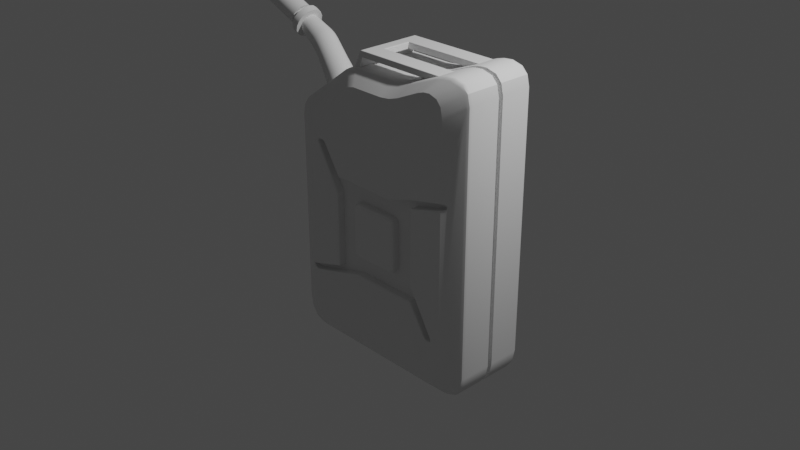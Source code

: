 # Source: jerrycan.blend  (saved by Blender 2.83.19; exported with 4.5.12 LTS)
import bpy
from mathutils import Matrix  # noqa: F401  (used for matrix-valued properties, if any)

bpy.ops.wm.read_factory_settings(use_empty=True)
scene = bpy.context.scene
scene.name = 'Scene'

# ---- collections
col_collection = bpy.data.collections.new('Collection'); scene.collection.children.link(col_collection)

# ---- node groups
ng_auto_smooth = bpy.data.node_groups.new('Auto Smooth', 'GeometryNodeTree')
_s = ng_auto_smooth.interface.new_socket(name='Geometry', in_out='OUTPUT', socket_type='NodeSocketGeometry')
_s = ng_auto_smooth.interface.new_socket(name='Geometry', in_out='INPUT', socket_type='NodeSocketGeometry')
_s = ng_auto_smooth.interface.new_socket(name='Angle', in_out='INPUT', socket_type='NodeSocketFloat')
_s.subtype = 'ANGLE'
_s.min_value = 0.0
_s.max_value = 3.142
ng_auto_smooth.is_modifier = True
_N = ng_auto_smooth.nodes; _L = ng_auto_smooth.links
n0 = _N.new('NodeGroupOutput'); n0.name = 'Group Output'; n0.location = (480, -100)
n1 = _N.new('NodeGroupInput'); n1.name = 'Group Input'; n1.location = (-420, -300)
n2 = _N.new('NodeGroupInput'); n2.name = 'Group Input.001'; n2.location = (-60, -100)
n3 = _N.new('GeometryNodeSetShadeSmooth'); n3.name = 'Set Shade Smooth'; n3.location = (120, -100)
n3.domain = 'EDGE'
n4 = _N.new('GeometryNodeSetShadeSmooth'); n4.name = 'Set Shade Smooth.001'; n4.location = (300, -100)
n5 = _N.new('GeometryNodeInputMeshEdgeAngle'); n5.name = 'Edge Angle'; n5.location = (-420, -220)
n6 = _N.new('GeometryNodeInputEdgeSmooth'); n6.name = 'Is Edge Smooth'; n6.location = (-60, -160)
n7 = _N.new('GeometryNodeInputShadeSmooth'); n7.name = 'Is Face Smooth'; n7.location = (-240, -340)
n8 = _N.new('FunctionNodeBooleanMath'); n8.name = 'Boolean Math'; n8.location = (-60, -220)
n9 = _N.new('FunctionNodeCompare'); n9.name = 'Compare'; n9.location = (-240, -180)
n9.operation = 'LESS_EQUAL'
_L.new(n5.outputs[0], n9.inputs[0])
_L.new(n4.outputs[0], n0.inputs[0])
_L.new(n1.outputs[1], n9.inputs[1])
_L.new(n9.outputs[0], n8.inputs[0])
_L.new(n7.outputs[0], n8.inputs[1])
_L.new(n2.outputs[0], n3.inputs[0])
_L.new(n6.outputs[0], n3.inputs[1])
_L.new(n3.outputs[0], n4.inputs[0])
_L.new(n8.outputs[0], n3.inputs[2])
n0.is_active_output = True

# ---- world
world_world = bpy.data.worlds.new('World'); scene.world = world_world
world_world.use_nodes = True; world_world.node_tree.nodes.clear()
_N = world_world.node_tree.nodes; _L = world_world.node_tree.links
n0 = _N.new('ShaderNodeOutputWorld'); n0.name = 'World Output'; n0.location = (300, 300)
n1 = _N.new('ShaderNodeBackground'); n1.name = 'Background'; n1.location = (10, 300)
n1.inputs[0].default_value = (0.05088, 0.05088, 0.05088, 1.0)
_L.new(n1.outputs[0], n0.inputs[0])
n0.is_active_output = True
world_world.color = (0.05088, 0.05088, 0.05088)
world_world.use_sun_shadow = False
world_world.sun_shadow_jitter_overblur = 0.0

# ---- cameras
cam_camera = bpy.data.cameras.new('Camera')
cam_camera.clip_end = 100.0
cam_camera.ortho_scale = 7.314

# ---- lights
light_light = bpy.data.lights.new('Light', 'POINT')
light_light.transmission_factor = 0.0
light_light.energy = 1000.0
light_light.shadow_soft_size = 0.1
light_light.shadow_maximum_resolution = 0.006
light_light.use_absolute_resolution = True

# ---- meshes
me_plane = bpy.data.meshes.new('Plane')
me_plane.from_pydata([(-0.3481, 0.352, 0.4096), (0.3802, 0.352, 0.4096), (0.6716, -0.352, 0.4096), (-0.07428, -0.352, 0.4096), (-0.3679, -0.3613, 0.4096), (-0.3679, 0.2276, 0.4096), (0.6738, 0.3626, 0.4096), (0.6738, -0.2276, 0.4096), (0.7453, -0.313, 0.4096), (0.6738, 0.4224, 0.4096), (-0.6386, 0.5569, 0.4096), (1.067, 0.4442, 0.4096), (1.044, 0.4858, 0.4096), (1.09, 0.4896, 0.4096), (1.114, 0.4821, 0.4096), (1.12, 0.4722, 0.4096), (1.108, 0.4576, 0.4096), (-0.7333, -0.4869, 0.4096), (-0.787, -0.4896, 0.4096), (-0.8127, -0.4816, 0.4096), (-0.8168, -0.4706, 0.4096), (-0.8, -0.4562, 0.4096), (-0.5414, 0.5658, 0.4096), (-0.6465, 0.5766, 0.4096), (-0.6361, 0.5859, 0.4096), (-0.5864, 0.5899, 0.4096), (-0.5635, 0.5836, 0.4096), (0.8625, -0.5657, 0.4096), (0.9456, -0.5574, 0.4096), (0.9542, -0.5769, 0.4096), (0.9442, -0.5861, 0.4096), (0.9084, -0.5894, 0.4096), (0.8853, -0.5833, 0.4096), (-0.1101, 0.2014, 0.4096), (-0.1278, 0.1726, 0.4096), (-0.06759, 0.2133, 0.4096), (-0.1101, -0.199, 0.4096), (-0.06759, -0.2109, 0.4096), (-0.1278, -0.1702, 0.4096), (0.416, 0.2014, 0.4096), (0.3735, 0.2133, 0.4096), (0.4337, 0.1726, 0.4096), (0.416, -0.199, 0.4096), (0.4337, -0.1702, 0.4096), (0.3735, -0.2109, 0.4096), (0.9086, 1.212, 0.4994), (0.7703, 1.191, 0.4994), (0.839, 1.207, 0.4994), (0.9997, 1.192, 0.4994), (1.05, 1.148, 0.4994), (0.5037, 1.105, 0.4994), (0.2821, 1.07, 0.4994), (0.3938, 1.08, 0.4994), (-0.09175, 1.07, 0.4994), (-0.2206, 1.033, 0.4994), (-0.1578, 1.059, 0.4994), (-0.6746, 0.7521, 0.4994), (-0.735, 0.6348, 0.4994), (-0.7173, 0.7023, 0.4994), (-0.735, -0.7574, 0.4994), (-0.5899, -0.9271, 0.4994), (-0.7156, -0.8423, 0.4994), (-0.6625, -0.9044, 0.4994), (1.07, -0.7574, 0.4994), (0.9251, -0.9271, 0.4994), (1.051, -0.8423, 0.4994), (0.9976, -0.9044, 0.4994), (1.09, 1.325, 0.02618), (0.9137, 1.303, 0.02618), (1.001, 1.32, 0.02618), (1.205, 1.304, 0.02618), (1.295, 1.175, 0.02618), (1.269, 1.256, 0.02618), (0.5748, 1.209, 0.02618), (0.2931, 1.171, 0.02618), (0.435, 1.182, 0.02618), (-0.1822, 1.171, 0.02618), (-0.346, 1.13, 0.02618), (-0.2662, 1.159, 0.02618), (-0.9232, 0.8252, 0.02618), (-1.0, 0.6977, 0.02618), (-0.9775, 0.7711, 0.02618), (-1.0, -0.8155, 0.02618), (-0.8155, -1.0, 0.02618), (-0.9753, -0.9078, 0.02618), (-0.9078, -0.9753, 0.02618), (1.295, -0.8155, 0.02618), (1.11, -1.0, 0.02618), (1.27, -0.9078, 0.02618), (1.203, -0.9753, 0.02618), (1.054, 1.287, 0.02618), (0.8855, 1.266, 0.02618), (0.9691, 1.282, 0.02618), (1.165, 1.266, 0.02618), (1.251, 1.143, 0.02618), (1.226, 1.221, 0.02618), (0.5608, 1.176, 0.02618), (0.2909, 1.139, 0.02618), (0.4269, 1.15, 0.02618), (-0.1645, 1.139, 0.02618), (-0.3213, 1.1, 0.02618), (-0.2449, 1.128, 0.02618), (-0.8744, 0.8081, 0.02618), (-0.948, 0.686, 0.02618), (-0.9264, 0.7562, 0.02618), (-0.948, -0.7639, 0.02618), (-0.7713, -0.9406, 0.02618), (-0.9243, -0.8523, 0.02618), (-0.8596, -0.9169, 0.02618), (1.251, -0.7639, 0.02618), (1.074, -0.9406, 0.02618), (1.227, -0.8523, 0.02618), (1.162, -0.9169, 0.02618), (-0.7713, -0.9406, 0.0), (1.074, -0.9406, 0.0), (-0.3213, 1.1, 0.0), (-0.8744, 0.8081, 0.0), (0.9691, 1.282, 0.0), (0.8855, 1.266, 0.0), (1.162, -0.9169, 0.0), (-0.9264, 0.7562, 0.0), (0.5608, 1.176, 0.0), (1.227, -0.8523, 0.0), (-0.948, 0.686, 0.0), (0.4269, 1.15, 0.0), (1.251, -0.7639, 0.0), (-0.948, -0.7639, 0.0), (0.2909, 1.139, 0.0), (1.251, 1.143, 0.0), (1.226, 1.221, 0.0), (-0.9243, -0.8523, 0.0), (-0.1645, 1.139, 0.0), (1.165, 1.266, 0.0), (-0.8596, -0.9169, 0.0), (-0.2449, 1.128, 0.0), (1.054, 1.287, 0.0), (1.09, 1.325, 0.3596), (1.057, 1.305, 0.4044), (1.08, 1.319, 0.3856), (0.9137, 1.303, 0.3596), (0.884, 1.28, 0.4066), (0.905, 1.296, 0.3863), (1.001, 1.32, 0.3596), (0.9695, 1.298, 0.4056), (0.9917, 1.313, 0.386), (1.205, 1.304, 0.3596), (1.172, 1.285, 0.4033), (1.195, 1.298, 0.3853), (1.295, 1.175, 0.3596), (1.285, 1.171, 0.385), (1.269, 1.256, 0.3596), (1.235, 1.239, 0.4026), (1.259, 1.251, 0.3851), (0.5748, 1.209, 0.3596), (0.5604, 1.188, 0.4063), (0.5706, 1.203, 0.3862), (0.2931, 1.171, 0.3596), (0.2909, 1.151, 0.4061), (0.2924, 1.165, 0.3861), (0.435, 1.182, 0.3596), (0.4267, 1.161, 0.4062), (0.4325, 1.176, 0.3862), (-0.1822, 1.171, 0.3596), (-0.1644, 1.151, 0.4058), (-0.177, 1.165, 0.386), (-0.346, 1.13, 0.3596), (-0.3236, 1.113, 0.4044), (-0.3394, 1.125, 0.3856), (-0.2662, 1.159, 0.3596), (-0.2457, 1.14, 0.4052), (-0.2602, 1.153, 0.3859), (-0.9232, 0.8252, 0.3596), (-0.8877, 0.8148, 0.4017), (-0.9128, 0.8222, 0.3848), (-1.0, 0.6977, 0.3596), (-0.9648, 0.6893, 0.4009), (-0.9897, 0.6953, 0.3846), (-0.9775, 0.7711, 0.3596), (-0.9421, 0.7617, 0.4012), (-0.9671, 0.7683, 0.3847), (-1.0, -0.8155, 0.3596), (-0.9648, -0.8078, 0.4009), (-0.9897, -0.8133, 0.3846), (-0.8155, -1.0, 0.3596), (-0.7808, -0.9888, 0.4026), (-0.8054, -0.9967, 0.3851), (-0.9753, -0.9078, 0.3596), (-0.94, -0.8989, 0.4012), (-0.9649, -0.9052, 0.3847), (-0.9078, -0.9753, 0.3596), (-0.8726, -0.9651, 0.4017), (-0.8975, -0.9723, 0.3848), (1.295, -0.8155, 0.3596), (1.262, -0.8069, 0.4021), (1.285, -0.813, 0.3849), (1.11, -1.0, 0.3596), (1.081, -0.9883, 0.4031), (1.102, -0.9966, 0.3852), (1.27, -0.9078, 0.3596), (1.237, -0.8979, 0.4023), (1.26, -0.9049, 0.385), (1.203, -0.9753, 0.3596), (1.171, -0.9642, 0.4027), (1.193, -0.972, 0.3851), (1.07, 1.054, 0.4994), (1.065, 1.092, 0.4994), (1.069, 1.067, 0.4994), (1.068, 1.08, 0.4994), (1.255, 1.178, 0.4023), (1.261, 1.14, 0.4022), (1.275, 1.166, 0.3921), (1.258, 1.166, 0.4022), (1.26, 1.153, 0.4022), (1.14, 0.4699, 0.4639), (1.12, 0.4722, 0.4544), (1.13, 0.4711, 0.4664), (1.122, 0.4719, 0.4629), (1.125, 0.4978, 0.4715), (1.114, 0.4821, 0.457), (1.12, 0.49, 0.4715), (1.116, 0.4842, 0.4662), (1.117, 0.4413, 0.4757), (1.108, 0.4576, 0.4604), (1.112, 0.4494, 0.4753), (1.109, 0.4554, 0.4697), (1.092, 0.5082, 0.4883), (1.09, 0.4896, 0.4692), (1.091, 0.4989, 0.486), (1.091, 0.4921, 0.479), (1.067, 0.4877, 0.481), (1.07, 0.5064, 0.4994), (1.069, 0.4903, 0.4902), (1.07, 0.4971, 0.4969), (1.067, 0.4442, 0.481), (1.07, 0.4259, 0.4994), (1.069, 0.4421, 0.4902), (1.07, 0.4354, 0.4969), (1.067, 0.4442, 0.481), (1.071, 0.4263, 0.4994), (1.068, 0.4418, 0.4902), (1.069, 0.4352, 0.4969), (1.042, 0.504, 0.4994), (1.044, 0.4858, 0.481), (1.043, 0.4949, 0.4969), (1.044, 0.4882, 0.4902), (0.6921, 0.3476, 0.4994), (0.6738, 0.3626, 0.481), (0.683, 0.3551, 0.4969), (0.6762, 0.3606, 0.4902), (0.6701, 0.4404, 0.4994), (0.6738, 0.4224, 0.481), (0.6719, 0.4314, 0.4969), (0.6733, 0.4248, 0.4902), (0.9764, -0.5815, 0.4994), (0.9542, -0.5769, 0.481), (0.9653, -0.5792, 0.4969), (0.9572, -0.5775, 0.4902), (0.9614, -0.5477, 0.4994), (0.9456, -0.5574, 0.481), (0.9535, -0.5526, 0.4969), (0.9478, -0.5561, 0.4902), (0.952, -0.6039, 0.4994), (0.9442, -0.5861, 0.481), (0.9481, -0.595, 0.4969), (0.9452, -0.5885, 0.4902), (0.7595, -0.3013, 0.4994), (0.7453, -0.313, 0.481), (0.7524, -0.3071, 0.4969), (0.7472, -0.3114, 0.4902), (0.6634, -0.3703, 0.4994), (0.6716, -0.352, 0.481), (0.6675, -0.3612, 0.4969), (0.6705, -0.3544, 0.4902), (0.85, -0.5792, 0.4994), (0.8625, -0.5657, 0.481), (0.8562, -0.5725, 0.4969), (0.8608, -0.5675, 0.4902), (0.877, -0.6001, 0.4994), (0.8853, -0.5833, 0.481), (0.8811, -0.5917, 0.4969), (0.8842, -0.5856, 0.4902), (0.9068, -0.608, 0.4994), (0.9084, -0.5894, 0.481), (0.9076, -0.5987, 0.4969), (0.9081, -0.5919, 0.4902), (0.6921, -0.2209, 0.4994), (0.6738, -0.2276, 0.481), (0.683, -0.2243, 0.4969), (0.6762, -0.2267, 0.4902), (0.378, 0.3703, 0.4994), (0.3802, 0.352, 0.481), (0.3791, 0.3612, 0.4969), (0.3799, 0.3544, 0.4902), (0.6921, 0.06651, 0.4994), (0.6738, 0.06651, 0.481), (0.683, 0.06651, 0.4969), (0.6762, 0.06651, 0.4902), (-0.07428, -0.352, 0.481), (-0.07242, -0.3703, 0.4994), (-0.07403, -0.3544, 0.4902), (-0.07335, -0.3612, 0.4969), (-0.3399, 0.3703, 0.4994), (-0.3481, 0.352, 0.481), (-0.344, 0.3612, 0.4969), (-0.347, 0.3544, 0.4902), (-0.731, -0.5051, 0.4994), (-0.7333, -0.4869, 0.481), (-0.7322, -0.496, 0.4969), (-0.733, -0.4893, 0.4902), (-0.5847, 0.6085, 0.4994), (-0.5864, 0.5899, 0.481), (-0.5856, 0.5992, 0.4969), (-0.5862, 0.5924, 0.4902), (-0.6437, 0.6037, 0.4994), (-0.6361, 0.5859, 0.481), (-0.6399, 0.5948, 0.4969), (-0.6371, 0.5882, 0.4902), (-0.555, 0.6003, 0.4994), (-0.5635, 0.5836, 0.481), (-0.5593, 0.592, 0.4969), (-0.5624, 0.5858, 0.4902), (-0.5287, 0.5792, 0.4994), (-0.5414, 0.5658, 0.481), (-0.535, 0.5725, 0.4969), (-0.5397, 0.5675, 0.4902), (-0.6684, 0.5818, 0.4994), (-0.6465, 0.5766, 0.481), (-0.6574, 0.5792, 0.4969), (-0.6494, 0.5773, 0.4902), (-0.6546, 0.5475, 0.4994), (-0.6386, 0.5569, 0.481), (-0.6466, 0.5522, 0.4969), (-0.6408, 0.5557, 0.4902), (-0.3863, 0.221, 0.4994), (-0.3679, 0.2276, 0.481), (-0.3771, 0.2243, 0.4969), (-0.3704, 0.2267, 0.4902), (-0.3863, -0.3466, 0.4994), (-0.3679, -0.3613, 0.481), (-0.3771, -0.3539, 0.4969), (-0.3704, -0.3593, 0.4902), (-0.3863, -0.09779, 0.4994), (-0.3679, -0.09779, 0.481), (-0.3771, -0.09779, 0.4969), (-0.3704, -0.09779, 0.4902), (-0.735, -0.4232, 0.4994), (-0.7324, -0.4413, 0.481), (-0.7347, -0.4325, 0.4969), (-0.7337, -0.4391, 0.4902), (-0.8072, -0.439, 0.4684), (-0.8, -0.4562, 0.4521), (-0.8036, -0.4476, 0.4674), (-0.801, -0.4539, 0.4614), (-0.789, -0.5081, 0.4763), (-0.787, -0.4896, 0.4576), (-0.788, -0.4989, 0.4741), (-0.7872, -0.4921, 0.4673), (-0.8252, -0.4967, 0.4608), (-0.8127, -0.4816, 0.4466), (-0.8189, -0.4891, 0.4608), (-0.8143, -0.4836, 0.4557), (-0.8373, -0.4648, 0.4556), (-0.8168, -0.4706, 0.4449), (-0.8271, -0.4677, 0.4573), (-0.8196, -0.4698, 0.4534), (-0.7323, -0.4868, 0.481), (-0.735, -0.5053, 0.4994), (-0.7337, -0.4893, 0.4902), (-0.7347, -0.4961, 0.4969), (0.416, 0.2014, 0.467), (0.395, 0.1736, 0.4994), (0.4132, 0.1977, 0.4832), (0.4055, 0.1875, 0.4951), (0.4337, 0.1726, 0.467), (0.4013, 0.1635, 0.4994), (0.4293, 0.1714, 0.4832), (0.4175, 0.1681, 0.4951), (0.4337, 0.001765, 0.467), (0.4013, 0.001765, 0.4994), (0.4293, 0.001765, 0.4832), (0.4175, 0.001765, 0.4951), (0.4013, -0.1611, 0.4994), (0.4337, -0.1702, 0.467), (0.4175, -0.1657, 0.4951), (0.4293, -0.169, 0.4832), (0.369, 0.1809, 0.4994), (0.3735, 0.2133, 0.467), (0.3712, 0.1971, 0.4951), (0.3729, 0.209, 0.4832), (0.395, -0.1712, 0.4994), (0.416, -0.199, 0.467), (0.4055, -0.1851, 0.4951), (0.4132, -0.1953, 0.4832), (0.369, -0.1785, 0.4994), (0.3735, -0.2109, 0.467), (0.3712, -0.1947, 0.4951), (0.3729, -0.2066, 0.4832), (-0.06759, 0.2133, 0.467), (-0.06314, 0.1809, 0.4994), (-0.06699, 0.209, 0.4832), (-0.06536, 0.1971, 0.4951), (-0.06314, -0.1785, 0.4994), (-0.06759, -0.2109, 0.467), (-0.06536, -0.1947, 0.4951), (-0.06699, -0.2066, 0.4832), (-0.08917, 0.1736, 0.4994), (-0.1101, 0.2014, 0.467), (-0.09966, 0.1875, 0.4951), (-0.1073, 0.1977, 0.4832), (-0.08917, -0.1712, 0.4994), (-0.1101, -0.199, 0.467), (-0.09966, -0.1851, 0.4951), (-0.1073, -0.1953, 0.4832), (-0.1278, 0.1726, 0.467), (-0.09537, 0.1635, 0.4994), (-0.1234, 0.1714, 0.4832), (-0.1116, 0.1681, 0.4951), (-0.1278, -0.1702, 0.467), (-0.09537, -0.1611, 0.4994), (-0.1234, -0.169, 0.4832), (-0.1116, -0.1657, 0.4951)], [], [(40, 39, 41, 43, 42, 44, 37, 3, 2, 27, 32, 31, 30, 29, 28, 8, 7, 6, 11, 16, 15, 14, 13, 12, 9, 1), (37, 36, 38, 34, 33, 35, 40, 1, 0, 22, 26, 25, 24, 23, 10, 5, 4, 21, 20, 19, 18, 17, 3), (208, 151, 49, 205), (237, 11, 6, 246), (159, 153, 73, 75), (148, 192, 86, 71), (183, 189, 85, 83), (160, 157, 51, 52), (150, 148, 71, 72), (192, 198, 88, 86), (165, 168, 78, 77), (142, 136, 67, 69), (195, 183, 83, 87), (171, 165, 77, 79), (146, 137, 45, 48), (190, 184, 60, 62), (169, 166, 54, 55), (153, 139, 68, 73), (198, 201, 89, 88), (174, 177, 81, 80), (143, 140, 46, 47), (180, 174, 80, 82), (156, 159, 75, 74), (201, 195, 87, 89), (178, 175, 57, 58), (162, 156, 74, 76), (73, 68, 91, 96), (194, 149, 210, 209, 193), (181, 187, 61, 59), (168, 162, 76, 78), (151, 146, 48, 49), (187, 190, 62, 61), (163, 169, 55, 53), (137, 143, 47, 45), (184, 196, 64, 60), (166, 172, 56, 54), (139, 142, 69, 68), (189, 186, 84, 85), (177, 171, 79, 81), (140, 154, 50, 46), (196, 202, 66, 64), (172, 178, 58, 56), (145, 150, 72, 70), (202, 199, 65, 66), (362, 20, 21, 350), (154, 160, 52, 50), (199, 193, 63, 65), (186, 180, 82, 84), (157, 163, 53, 51), (88, 89, 112, 111), (80, 81, 104, 103), (75, 73, 96, 98), (86, 88, 111, 109), (82, 80, 103, 105), (74, 75, 98, 97), (71, 86, 109, 94), (72, 71, 94, 95), (84, 82, 105, 107), (76, 74, 97, 99), (70, 72, 95, 93), (85, 84, 107, 108), (78, 76, 99, 101), (67, 70, 93, 90), (83, 85, 108, 106), (77, 78, 101, 100), (69, 67, 90, 92), (87, 83, 106, 110), (79, 77, 100, 102), (68, 69, 92, 91), (89, 87, 110, 112), (81, 79, 102, 104), (92, 90, 135, 117), (100, 101, 134, 115), (106, 108, 133, 113), (90, 93, 132, 135), (101, 99, 131, 134), (108, 107, 130, 133), (93, 95, 129, 132), (99, 97, 127, 131), (107, 105, 126, 130), (95, 94, 128, 129), (94, 109, 125, 128), (97, 98, 124, 127), (105, 103, 123, 126), (109, 111, 122, 125), (98, 96, 121, 124), (103, 104, 120, 123), (111, 112, 119, 122), (96, 91, 118, 121), (104, 102, 116, 120), (112, 110, 114, 119), (91, 92, 117, 118), (102, 100, 115, 116), (110, 106, 113, 114), (148, 150, 152, 149), (214, 15, 16, 222), (150, 145, 147, 152), (152, 147, 146, 151), (145, 136, 138, 147), (147, 138, 137, 146), (136, 142, 144, 138), (138, 144, 143, 137), (142, 139, 141, 144), (144, 141, 140, 143), (139, 153, 155, 141), (141, 155, 154, 140), (153, 159, 161, 155), (155, 161, 160, 154), (159, 156, 158, 161), (161, 158, 157, 160), (156, 162, 164, 158), (158, 164, 163, 157), (162, 168, 170, 164), (164, 170, 169, 163), (168, 165, 167, 170), (170, 167, 166, 169), (165, 171, 173, 167), (167, 173, 172, 166), (171, 177, 179, 173), (173, 179, 178, 172), (177, 174, 176, 179), (179, 176, 175, 178), (174, 180, 182, 176), (176, 182, 181, 175), (180, 186, 188, 182), (182, 188, 187, 181), (186, 189, 191, 188), (188, 191, 190, 187), (189, 183, 185, 191), (191, 185, 184, 190), (183, 195, 197, 185), (185, 197, 196, 184), (195, 201, 203, 197), (197, 203, 202, 196), (201, 198, 200, 203), (203, 200, 199, 202), (198, 192, 194, 200), (200, 194, 193, 199), (192, 148, 149, 194), (149, 152, 151, 208, 210), (136, 145, 70, 67), (406, 33, 34, 413), (358, 19, 20, 362), (417, 38, 36, 410), (413, 34, 38, 417), (266, 8, 28, 258), (59, 61, 62, 60, 64, 66, 65, 63, 234, 238, 245, 293, 285, 265, 257, 253, 261, 281, 277, 273, 269, 298, 305, 366), (297, 3, 17, 306), (334, 5, 10, 330), (246, 6, 7, 286, 294), (250, 9, 12, 242), (350, 21, 4, 338, 346), (226, 13, 14, 218), (322, 22, 0, 302), (326, 23, 24, 314), (330, 10, 23, 326), (175, 181, 59, 366, 353, 357, 361, 349, 345, 57), (310, 25, 26, 318), (278, 32, 27, 274), (314, 24, 25, 310), (262, 30, 31, 282), (397, 35, 33, 406), (222, 16, 11, 237, 233), (218, 14, 15, 214), (270, 2, 3, 297), (410, 36, 37, 402), (306, 17, 18, 354, 365), (402, 37, 44, 394), (318, 26, 22, 322), (302, 0, 1, 290), (382, 43, 41, 373, 377), (282, 31, 32, 278), (286, 7, 8, 266), (254, 29, 30, 262), (242, 12, 13, 226, 229), (373, 41, 39, 369), (338, 4, 5, 334, 342), (394, 44, 42, 390), (274, 27, 2, 270), (390, 42, 43, 382), (258, 28, 29, 254), (193, 209, 204, 230, 225, 217, 213, 221, 234, 63), (369, 39, 40, 386), (354, 18, 19, 358), (386, 40, 35, 397), (290, 1, 9, 250), (208, 211, 210), (211, 212, 210), (212, 209, 210), (204, 209, 212, 206), (206, 212, 211, 207), (207, 211, 208, 205), (217, 225, 227, 219), (219, 227, 228, 220), (220, 228, 226, 218), (213, 217, 219, 215), (215, 219, 220, 216), (216, 220, 218, 214), (221, 213, 215, 223), (223, 215, 216, 224), (224, 216, 214, 222), (225, 230, 232, 227), (227, 232, 231, 228), (228, 231, 229, 226), (242, 229, 231, 244), (244, 231, 232, 243), (243, 232, 230, 241), (234, 221, 223, 236), (236, 223, 224, 235), (235, 224, 222, 233), (238, 234, 236, 240), (240, 236, 235, 239), (239, 235, 233, 237), (245, 238, 240, 247), (247, 240, 239, 248), (248, 239, 237, 246), (241, 249, 251, 243), (243, 251, 252, 244), (244, 252, 250, 242), (253, 257, 259, 255), (255, 259, 260, 256), (256, 260, 258, 254), (261, 253, 255, 263), (263, 255, 256, 264), (264, 256, 254, 262), (257, 265, 267, 259), (259, 267, 268, 260), (260, 268, 266, 258), (269, 273, 275, 271), (271, 275, 276, 272), (272, 276, 274, 270), (273, 277, 279, 275), (275, 279, 280, 276), (276, 280, 278, 274), (277, 281, 283, 279), (279, 283, 284, 280), (280, 284, 282, 278), (281, 261, 263, 283), (283, 263, 264, 284), (284, 264, 262, 282), (265, 285, 287, 267), (267, 287, 288, 268), (268, 288, 286, 266), (249, 289, 291, 251), (251, 291, 292, 252), (252, 292, 290, 250), (246, 294, 296, 248), (248, 296, 295, 247), (247, 295, 293, 245), (285, 293, 295, 287), (287, 295, 296, 288), (288, 296, 294, 286), (298, 269, 271, 300), (300, 271, 272, 299), (299, 272, 270, 297), (289, 301, 303, 291), (291, 303, 304, 292), (292, 304, 302, 290), (305, 298, 300, 307), (307, 300, 299, 308), (308, 299, 297, 306), (309, 313, 315, 311), (311, 315, 316, 312), (312, 316, 314, 310), (317, 309, 311, 319), (319, 311, 312, 320), (320, 312, 310, 318), (313, 325, 327, 315), (315, 327, 328, 316), (316, 328, 326, 314), (321, 317, 319, 323), (323, 319, 320, 324), (324, 320, 318, 322), (325, 329, 331, 327), (327, 331, 332, 328), (328, 332, 330, 326), (301, 321, 323, 303), (303, 323, 324, 304), (304, 324, 322, 302), (329, 333, 335, 331), (331, 335, 336, 332), (332, 336, 334, 330), (338, 342, 344, 340), (340, 344, 343, 339), (339, 343, 341, 337), (333, 341, 343, 335), (335, 343, 344, 336), (336, 344, 342, 334), (337, 345, 347, 339), (339, 347, 348, 340), (340, 348, 346, 338), (350, 346, 348, 352), (352, 348, 347, 351), (351, 347, 345, 349), (357, 353, 355, 359), (359, 355, 356, 360), (360, 356, 354, 358), (349, 361, 363, 351), (351, 363, 364, 352), (352, 364, 362, 350), (306, 365, 367, 308), (308, 367, 368, 307), (307, 368, 366, 305), (353, 366, 368, 355), (355, 368, 367, 356), (356, 367, 365, 354), (361, 357, 359, 363), (363, 359, 360, 364), (364, 360, 358, 362), (345, 337, 341, 333, 329, 325, 313, 309, 317, 321, 301, 289, 249, 241, 230, 204, 206, 207, 205, 49, 48, 45, 47, 46, 50, 52, 51, 53, 55, 54, 56, 58, 57), (374, 378, 380, 376), (376, 380, 379, 375), (375, 379, 377, 373), (370, 374, 376, 372), (372, 376, 375, 371), (371, 375, 373, 369), (385, 370, 372, 387), (387, 372, 371, 388), (388, 371, 369, 386), (378, 381, 383, 380), (380, 383, 384, 379), (379, 384, 382, 377), (381, 389, 391, 383), (383, 391, 392, 384), (384, 392, 390, 382), (389, 393, 395, 391), (391, 395, 396, 392), (392, 396, 394, 390), (398, 385, 387, 400), (400, 387, 388, 399), (399, 388, 386, 397), (393, 401, 403, 395), (395, 403, 404, 396), (396, 404, 402, 394), (405, 398, 400, 407), (407, 400, 399, 408), (408, 399, 397, 406), (401, 409, 411, 403), (403, 411, 412, 404), (404, 412, 410, 402), (414, 405, 407, 416), (416, 407, 408, 415), (415, 408, 406, 413), (418, 414, 416, 420), (420, 416, 415, 419), (419, 415, 413, 417), (409, 418, 420, 411), (411, 420, 419, 412), (412, 419, 417, 410), (374, 370, 385, 398, 405, 414, 418, 409, 401, 393, 389, 381, 378)])
me_plane.polygons.foreach_set('use_smooth', [0, 0, 1, 0, 1, 1, 1, 1, 1, 1, 1, 1, 1, 1, 1, 1, 1, 1, 1, 1, 1, 1, 1, 1, 1, 1, 1, 1, 1, 1, 1, 1, 1, 1, 1, 1, 1, 1, 1, 1, 1, 1, 1, 1, 0, 1, 1, 1, 1, 1, 1, 1, 1, 1, 1, 1, 1, 1, 1, 1, 1, 1, 1, 1, 1, 1, 1, 1, 1, 1, 1, 1, 1, 1, 1, 1, 1, 1, 1, 1, 1, 1, 1, 1, 1, 1, 1, 1, 1, 1, 1, 1, 1, 1, 1, 0, 1, 1, 1, 1, 1, 1, 1, 1, 1, 1, 1, 1, 1, 1, 1, 1, 1, 1, 1, 1, 1, 1, 1, 1, 1, 1, 1, 1, 1, 1, 1, 1, 1, 1, 1, 1, 1, 1, 1, 1, 1, 1, 1, 1, 1, 0, 0, 0, 0, 0, 1, 0, 0, 0, 0, 0, 0, 0, 0, 0, 1, 0, 0, 0, 0, 0, 0, 0, 0, 0, 0, 0, 0, 0, 0, 0, 0, 0, 0, 0, 0, 0, 0, 0, 0, 1, 0, 0, 0, 0, 1, 1, 1, 1, 1, 1, 1, 1, 0, 1, 1, 0, 1, 1, 0, 1, 1, 0, 0, 0, 1, 1, 1, 0, 1, 1, 0, 1, 1, 0, 1, 1, 0, 1, 1, 0, 1, 1, 0, 1, 1, 0, 1, 1, 0, 1, 1, 0, 1, 1, 0, 1, 1, 0, 1, 1, 0, 1, 1, 0, 0, 0, 1, 1, 1, 0, 1, 1, 0, 1, 1, 0, 1, 1, 0, 1, 1, 0, 1, 1, 0, 1, 1, 0, 1, 1, 0, 1, 1, 0, 1, 1, 0, 1, 1, 0, 0, 0, 1, 1, 1, 0, 1, 1, 0, 0, 0, 1, 1, 1, 0, 1, 1, 0, 0, 0, 1, 1, 1, 0, 1, 1, 0, 1, 1, 1, 0, 1, 1, 0, 1, 1, 0, 1, 1, 0, 1, 1, 0, 1, 1, 0, 1, 1, 0, 1, 1, 0, 1, 1, 0, 1, 1, 0, 1, 1, 0, 1, 1, 0, 1, 1, 0, 1])
_k = set([(45, 47), (45, 48), (46, 47), (46, 50), (48, 49), (49, 205), (50, 52), (51, 52), (51, 53), (53, 55), (54, 55), (54, 56), (56, 58), (57, 58), (57, 345), (59, 61), (59, 366), (60, 62), (60, 64), (61, 62), (63, 65), (63, 234), (64, 66), (65, 66), (204, 206), (204, 230), (205, 207), (206, 207)])
me_plane.attributes.new('sharp_edge', 'BOOLEAN', 'EDGE').data.foreach_set('value', [ (min(e.vertices), max(e.vertices)) in _k for e in me_plane.edges])
_uv = me_plane.uv_layers.new(name='UVMap')
_uv.uv.foreach_set('vector', [0.0, 0.0, 0.0, 0.0, 0.0, 0.0, 0.0, 0.0, 0.0, 0.0, 0.0, 0.0, 0.0, 0.0, 0.0, 0.0, 0.0, 0.0, 0.0, 0.0, 0.0, 0.0, 0.0, 0.0, 0.0, 0.0, 0.0, 0.0, 0.0, 0.0, 0.0, 0.0, 0.0, 0.0, 0.0, 0.0, 0.0, 0.0, 0.0, 0.0, 0.0, 0.0, 0.0, 0.0, 0.0, 0.0, 0.0, 0.0, 0.0, 0.0, 0.0, 0.0, 0.0, 0.0, 0.0, 0.0, 0.0, 0.0, 0.0, 0.0, 0.0, 0.0, 0.0, 0.0, 0.0, 0.0, 0.0, 0.0, 0.0, 0.0, 0.0, 0.0, 0.0, 0.0, 0.0, 0.0, 0.0, 0.0, 0.0, 0.0, 0.0, 0.0, 0.0, 0.0, 0.0, 0.0, 0.0, 0.0, 0.0, 0.0, 0.0, 0.0, 0.0, 0.0, 0.0, 0.0, 0.0, 0.0, 0.9993, 0.7737, 0.9969, 0.7933, 0.9969, 0.7933, 0.9992, 0.7742, 0.0, 0.0, 0.0, 0.0, 0.0, 0.0, 0.0, 0.0, 0.8146, 1.005, 0.8601, 0.9517, 0.8601, 0.9517, 0.8146, 1.005, 1.0, 0.7681, 1.0, 0.0726, 1.0, 0.0726, 1.0, 0.7681, 0.08038, 0.0, 0.04052, 0.01092, 0.04052, 0.01092, 0.08038, 0.0, 0.8146, 1.005, 0.7233, 1.0, 0.7233, 1.0, 0.8146, 1.005, 0.9969, 0.7933, 1.0, 0.7681, 1.0, 0.7681, 0.9969, 0.7933, 1.0, 0.0726, 0.9897, 0.03712, 0.9897, 0.03712, 1.0, 0.0726, 0.327, 0.9616, 0.3671, 0.9918, 0.3671, 0.9918, 0.327, 0.9616, 0.9976, 0.8021, 1.0, 0.8034, 1.0, 0.8034, 0.9976, 0.8021, 0.9196, 0.0, 0.08038, 0.0, 0.08038, 0.0, 0.9196, 0.0, 0.03842, 0.673, 0.327, 0.9616, 0.327, 0.9616, 0.03842, 0.673, 1.0, 0.8034, 1.0, 0.8034, 1.0, 0.8034, 1.0, 0.8034, 0.04052, 0.01092, 0.08038, 0.0, 0.08038, 0.0, 0.04052, 0.01092, 0.3671, 0.9918, 0.327, 0.9616, 0.327, 0.9616, 0.3671, 0.9918, 0.8601, 0.9517, 0.9716, 0.8335, 0.9716, 0.8335, 0.8601, 0.9517, 0.9897, 0.03712, 0.9603, 0.01055, 0.9603, 0.01055, 0.9897, 0.03712, 0.0, 0.5978, 0.01071, 0.6322, 0.01071, 0.6322, 0.0, 0.5978, 0.9976, 0.8021, 0.9716, 0.8335, 0.9716, 0.8335, 0.9976, 0.8021, 0.0, 0.07809, 0.0, 0.5978, 0.0, 0.5978, 0.0, 0.07809, 0.7233, 1.0, 0.8146, 1.005, 0.8146, 1.005, 0.7233, 1.0, 0.9603, 0.01055, 0.9196, 0.0, 0.9196, 0.0, 0.9603, 0.01055, 0.01071, 0.6322, 0.0, 0.5978, 0.0, 0.5978, 0.01071, 0.6322, 0.4208, 1.0, 0.7233, 1.0, 0.7233, 1.0, 0.4208, 1.0, 0.8601, 0.9517, 0.9716, 0.8335, 0.9716, 0.8335, 0.8601, 0.9517, 1.0, 0.07303, 1.0, 0.7673, 1.0, 0.7677, 1.0, 0.7611, 1.0, 0.0726, 0.0, 0.07809, 0.01109, 0.03951, 0.01109, 0.03951, 0.0, 0.07809, 0.3671, 0.9918, 0.4208, 1.0, 0.4208, 1.0, 0.3671, 0.9918, 0.9969, 0.7933, 1.0, 0.8034, 1.0, 0.8034, 0.9969, 0.7933, 0.01109, 0.03951, 0.04052, 0.01092, 0.04052, 0.01092, 0.01109, 0.03951, 0.4208, 1.0, 0.3671, 0.9918, 0.3671, 0.9918, 0.4208, 1.0, 1.0, 0.8034, 0.9976, 0.8021, 0.9976, 0.8021, 1.0, 0.8034, 0.08038, 0.0, 0.9196, 0.0, 0.9196, 0.0, 0.08038, 0.0, 0.327, 0.9616, 0.03842, 0.673, 0.03842, 0.673, 0.327, 0.9616, 0.9716, 0.8335, 0.9976, 0.8021, 0.9976, 0.8021, 0.9716, 0.8335, 0.04052, 0.01092, 0.01109, 0.03951, 0.01109, 0.03951, 0.04052, 0.01092, 0.01071, 0.6322, 0.03842, 0.673, 0.03842, 0.673, 0.01071, 0.6322, 0.9716, 0.8335, 0.8601, 0.9517, 0.8601, 0.9517, 0.9716, 0.8335, 0.9196, 0.0, 0.9603, 0.01055, 0.9603, 0.01055, 0.9196, 0.0, 0.03842, 0.673, 0.01071, 0.6322, 0.01071, 0.6322, 0.03842, 0.673, 1.0, 0.8034, 0.9969, 0.7933, 0.9969, 0.7933, 1.0, 0.8034, 0.9603, 0.01055, 0.9897, 0.03712, 0.9897, 0.03712, 0.9603, 0.01055, 0.0, 0.0, 0.0, 0.0, 0.0, 0.0, 0.0, 0.0, 0.8601, 0.9517, 0.8146, 1.005, 0.8146, 1.005, 0.8601, 0.9517, 0.9897, 0.03712, 1.0, 0.0726, 1.0, 0.0726, 0.9897, 0.03712, 0.01109, 0.03951, 0.0, 0.07809, 0.0, 0.07809, 0.01109, 0.03951, 0.7233, 1.0, 0.4208, 1.0, 0.4208, 1.0, 0.7233, 1.0, 0.9897, 0.03712, 0.9603, 0.01055, 0.9603, 0.01055, 0.9897, 0.03712, 0.0, 0.5978, 0.01071, 0.6322, 0.01071, 0.6322, 0.0, 0.5978, 0.8146, 1.005, 0.8601, 0.9517, 0.8601, 0.9517, 0.8146, 1.005, 1.0, 0.0726, 0.9897, 0.03712, 0.9897, 0.03712, 1.0, 0.0726, 0.0, 0.07809, 0.0, 0.5978, 0.0, 0.5978, 0.0, 0.07809, 0.7233, 1.0, 0.8146, 1.005, 0.8146, 1.005, 0.7233, 1.0, 1.0, 0.7681, 1.0, 0.0726, 1.0, 0.0726, 1.0, 0.7681, 0.9969, 0.7933, 1.0, 0.7681, 1.0, 0.7681, 0.9969, 0.7933, 0.01109, 0.03951, 0.0, 0.07809, 0.0, 0.07809, 0.01109, 0.03951, 0.4208, 1.0, 0.7233, 1.0, 0.7233, 1.0, 0.4208, 1.0, 1.0, 0.8034, 0.9969, 0.7933, 0.9969, 0.7933, 1.0, 0.8034, 0.04052, 0.01092, 0.01109, 0.03951, 0.01109, 0.03951, 0.04052, 0.01092, 0.3671, 0.9918, 0.4208, 1.0, 0.4208, 1.0, 0.3671, 0.9918, 1.0, 0.8034, 1.0, 0.8034, 1.0, 0.8034, 1.0, 0.8034, 0.08038, 0.0, 0.04052, 0.01092, 0.04052, 0.01092, 0.08038, 0.0, 0.327, 0.9616, 0.3671, 0.9918, 0.3671, 0.9918, 0.327, 0.9616, 0.9976, 0.8021, 1.0, 0.8034, 1.0, 0.8034, 0.9976, 0.8021, 0.9196, 0.0, 0.08038, 0.0, 0.08038, 0.0, 0.9196, 0.0, 0.03842, 0.673, 0.327, 0.9616, 0.327, 0.9616, 0.03842, 0.673, 0.9716, 0.8335, 0.9976, 0.8021, 0.9976, 0.8021, 0.9716, 0.8335, 0.9603, 0.01055, 0.9196, 0.0, 0.9196, 0.0, 0.9603, 0.01055, 0.01071, 0.6322, 0.03842, 0.673, 0.03842, 0.673, 0.01071, 0.6322, 0.9976, 0.8021, 1.0, 0.8034, 1.0, 0.8034, 0.9976, 0.8021, 0.327, 0.9616, 0.3671, 0.9918, 0.3671, 0.9918, 0.327, 0.9616, 0.08038, 0.0, 0.04052, 0.01092, 0.04052, 0.01092, 0.08038, 0.0, 1.0, 0.8034, 1.0, 0.8034, 1.0, 0.8034, 1.0, 0.8034, 0.3671, 0.9918, 0.4208, 1.0, 0.4208, 1.0, 0.3671, 0.9918, 0.04052, 0.01092, 0.01109, 0.03951, 0.01109, 0.03951, 0.04052, 0.01092, 1.0, 0.8034, 0.9969, 0.7933, 0.9969, 0.7933, 1.0, 0.8034, 0.4208, 1.0, 0.7233, 1.0, 0.7233, 1.0, 0.4208, 1.0, 0.01109, 0.03951, 0.0, 0.07809, 0.0, 0.07809, 0.01109, 0.03951, 0.9969, 0.7933, 1.0, 0.7681, 1.0, 0.7681, 0.9969, 0.7933, 1.0, 0.7681, 1.0, 0.0726, 1.0, 0.0726, 1.0, 0.7681, 0.7233, 1.0, 0.8146, 1.005, 0.8146, 1.005, 0.7233, 1.0, 0.0, 0.07809, 0.0, 0.5978, 0.0, 0.5978, 0.0, 0.07809, 1.0, 0.0726, 0.9897, 0.03712, 0.9897, 0.03712, 1.0, 0.0726, 0.8146, 1.005, 0.8601, 0.9517, 0.8601, 0.9517, 0.8146, 1.005, 0.0, 0.5978, 0.01071, 0.6322, 0.01071, 0.6322, 0.0, 0.5978, 0.9897, 0.03712, 0.9603, 0.01055, 0.9603, 0.01055, 0.9897, 0.03712, 0.8601, 0.9517, 0.9716, 0.8335, 0.9716, 0.8335, 0.8601, 0.9517, 0.01071, 0.6322, 0.03842, 0.673, 0.03842, 0.673, 0.01071, 0.6322, 0.9603, 0.01055, 0.9196, 0.0, 0.9196, 0.0, 0.9603, 0.01055, 0.9716, 0.8335, 0.9976, 0.8021, 0.9976, 0.8021, 0.9716, 0.8335, 0.03842, 0.673, 0.327, 0.9616, 0.327, 0.9616, 0.03842, 0.673, 0.9196, 0.0, 0.08038, 0.0, 0.08038, 0.0, 0.9196, 0.0, 1.0, 0.7681, 0.9969, 0.7933, 0.997, 0.7934, 1.0, 0.7673, 0.0, 0.0, 0.0, 0.0, 0.0, 0.0, 0.0, 0.0, 0.9969, 0.7933, 1.0, 0.8034, 1.0, 0.8034, 0.997, 0.7934, 0.997, 0.7934, 1.0, 0.8034, 1.0, 0.8034, 0.9969, 0.7933, 1.0, 0.8034, 1.0, 0.8034, 0.9999, 0.8033, 1.0, 0.8034, 1.0, 0.8034, 0.9999, 0.8033, 1.0, 0.8034, 1.0, 0.8034, 1.0, 0.8034, 0.9976, 0.8021, 0.9961, 0.8039, 0.9999, 0.8033, 0.9999, 0.8033, 0.9961, 0.8039, 0.9976, 0.8021, 1.0, 0.8034, 0.9976, 0.8021, 0.9716, 0.8335, 0.97, 0.8352, 0.9961, 0.8039, 0.9961, 0.8039, 0.97, 0.8352, 0.9716, 0.8335, 0.9976, 0.8021, 0.9716, 0.8335, 0.8601, 0.9517, 0.8593, 0.9527, 0.97, 0.8352, 0.97, 0.8352, 0.8593, 0.9527, 0.8601, 0.9517, 0.9716, 0.8335, 0.8601, 0.9517, 0.8146, 1.005, 0.8137, 1.005, 0.8593, 0.9527, 0.8593, 0.9527, 0.8137, 1.005, 0.8146, 1.005, 0.8601, 0.9517, 0.8146, 1.005, 0.7233, 1.0, 0.7231, 1.0, 0.8137, 1.005, 0.8137, 1.005, 0.7231, 1.0, 0.7233, 1.0, 0.8146, 1.005, 0.7233, 1.0, 0.4208, 1.0, 0.4224, 1.0, 0.7231, 1.0, 0.7231, 1.0, 0.4224, 1.0, 0.4208, 1.0, 0.7233, 1.0, 0.4208, 1.0, 0.3671, 0.9918, 0.3688, 0.992, 0.4224, 1.0, 0.4224, 1.0, 0.3688, 0.992, 0.3671, 0.9918, 0.4208, 1.0, 0.3671, 0.9918, 0.327, 0.9616, 0.3281, 0.9624, 0.3688, 0.992, 0.3688, 0.992, 0.3281, 0.9624, 0.327, 0.9616, 0.3671, 0.9918, 0.327, 0.9616, 0.03842, 0.673, 0.04013, 0.6747, 0.3281, 0.9624, 0.3281, 0.9624, 0.04013, 0.6747, 0.03842, 0.673, 0.327, 0.9616, 0.03842, 0.673, 0.01071, 0.6322, 0.01168, 0.6336, 0.04013, 0.6747, 0.04013, 0.6747, 0.01168, 0.6336, 0.01071, 0.6322, 0.03842, 0.673, 0.01071, 0.6322, 0.0, 0.5978, 4.775e-05, 0.5975, 0.01168, 0.6336, 0.01168, 0.6336, 4.775e-05, 0.5975, 0.0, 0.5978, 0.01071, 0.6322, 0.0, 0.5978, 0.0, 0.07809, 2.81e-05, 0.07838, 4.775e-05, 0.5975, 4.775e-05, 0.5975, 2.81e-05, 0.07838, 0.0, 0.07809, 0.0, 0.5978, 0.0, 0.07809, 0.01109, 0.03951, 0.01193, 0.03869, 2.81e-05, 0.07838, 2.81e-05, 0.07838, 0.01193, 0.03869, 0.01109, 0.03951, 0.0, 0.07809, 0.01109, 0.03951, 0.04052, 0.01092, 0.04243, 0.0104, 0.01193, 0.03869, 0.01193, 0.03869, 0.04243, 0.0104, 0.04052, 0.01092, 0.01109, 0.03951, 0.04052, 0.01092, 0.08038, 0.0, 0.0826, 0.0, 0.04243, 0.0104, 0.04243, 0.0104, 0.0826, 0.0, 0.08038, 0.0, 0.04052, 0.01092, 0.08038, 0.0, 0.9196, 0.0, 0.9177, 0.0, 0.0826, 0.0, 0.0826, 0.0, 0.9177, 0.0, 0.9196, 0.0, 0.08038, 0.0, 0.9196, 0.0, 0.9603, 0.01055, 0.9586, 0.01009, 0.9177, 0.0, 0.9177, 0.0, 0.9586, 0.01009, 0.9603, 0.01055, 0.9196, 0.0, 0.9603, 0.01055, 0.9897, 0.03712, 0.989, 0.03651, 0.9586, 0.01009, 0.9586, 0.01009, 0.989, 0.03651, 0.9897, 0.03712, 0.9603, 0.01055, 0.9897, 0.03712, 1.0, 0.0726, 1.0, 0.07303, 0.989, 0.03651, 0.989, 0.03651, 1.0, 0.07303, 1.0, 0.0726, 0.9897, 0.03712, 1.0, 0.0726, 1.0, 0.7681, 1.0, 0.7673, 1.0, 0.07303, 1.0, 0.7673, 0.997, 0.7934, 0.9969, 0.7933, 0.9993, 0.7737, 1.0, 0.7677, 1.0, 0.8034, 1.0, 0.8034, 1.0, 0.8034, 1.0, 0.8034, 0.0, 0.0, 0.0, 0.0, 0.0, 0.0, 0.0, 0.0, 0.0, 0.0, 0.0, 0.0, 0.0, 0.0, 0.0, 0.0, 0.0, 0.0, 0.0, 0.0, 0.0, 0.0, 0.0, 0.0, 0.0, 0.0, 0.0, 0.0, 0.0, 0.0, 0.0, 0.0, 0.0, 0.0, 0.0, 0.0, 0.0, 0.0, 0.0, 0.0, 0.0, 0.07809, 0.01109, 0.03951, 0.04052, 0.01092, 0.08038, 0.0, 0.9196, 0.0, 0.9603, 0.01055, 0.9897, 0.03712, 1.0, 0.0726, 1.0, 0.5219, 1.001, 0.522, 0.8159, 0.5218, 0.8062, 0.405, 0.8004, 0.2882, 0.8353, 0.2543, 0.9418, 0.1538, 0.9495, 0.1402, 0.9364, 0.1318, 0.912, 0.1307, 0.8959, 0.1339, 0.8815, 0.1425, 0.7825, 0.2284, 0.3756, 0.2326, 0.002252, 0.1722, 0.0, 0.1722, 0.0, 0.0, 0.0, 0.0, 0.0, 0.0, 0.0, 0.0, 0.0, 0.0, 0.0, 0.0, 0.0, 0.0, 0.0, 0.0, 0.0, 0.0, 0.0, 0.0, 0.0, 0.0, 0.0, 0.0, 0.0, 0.0, 0.0, 0.0, 0.0, 0.0, 0.0, 0.0, 0.0, 0.0, 0.0, 0.0, 0.0, 0.0, 0.0, 0.0, 0.0, 0.0, 0.0, 0.0, 0.0, 0.0, 0.0, 0.0, 0.0, 0.0, 0.0, 0.0, 0.0, 0.0, 0.0, 0.0, 0.0, 0.0, 0.0, 0.0, 0.0, 0.0, 0.0, 0.0, 0.0, 0.0, 0.0, 0.0, 0.0, 0.0, 0.0, 0.0, 0.0, 0.0, 0.0, 0.0, 0.0, 0.5978, 0.0, 0.07809, 0.0, 0.07809, 0.0, 0.1722, 0.0, 0.1736, 0.0, 0.1795, 0.0, 0.1917, 0.0, 0.1998, 0.0, 0.2029, 0.0, 0.5978, 0.0, 0.0, 0.0, 0.0, 0.0, 0.0, 0.0, 0.0, 0.0, 0.0, 0.0, 0.0, 0.0, 0.0, 0.0, 0.0, 0.0, 0.0, 0.0, 0.0, 0.0, 0.0, 0.0, 0.0, 0.0, 0.0, 0.0, 0.0, 0.0, 0.0, 0.0, 0.0, 0.0, 0.0, 0.0, 0.0, 0.0, 0.0, 0.0, 0.0, 0.0, 0.0, 0.0, 0.0, 0.0, 0.0, 0.0, 0.0, 0.0, 0.0, 0.0, 0.0, 0.0, 0.0, 0.0, 0.0, 0.0, 0.0, 0.0, 0.0, 0.0, 0.0, 0.0, 0.0, 0.0, 0.0, 0.0, 0.0, 0.0, 0.0, 0.0, 0.0, 0.0, 0.0, 0.0, 0.0, 0.0, 0.0, 0.0, 0.0, 0.0, 0.0, 0.0, 0.0, 0.0, 0.0, 0.0, 0.0, 0.0, 0.0, 0.0, 0.0, 0.0, 0.0, 0.0, 0.0, 0.0, 0.0, 0.0, 0.0, 0.0, 0.0, 0.0, 0.0, 0.0, 0.0, 0.0, 0.0, 0.0, 0.0, 0.0, 0.0, 0.0, 0.0, 0.0, 0.0, 0.0, 0.0, 0.0, 0.0, 0.0, 0.0, 0.0, 0.0, 0.0, 0.0, 0.0, 0.0, 0.0, 0.0, 0.0, 0.0, 0.0, 0.0, 0.0, 0.0, 0.0, 0.0, 0.0, 0.0, 0.0, 0.0, 0.0, 0.0, 0.0, 0.0, 0.0, 0.0, 0.0, 0.0, 0.0, 0.0, 0.0, 0.0, 0.0, 0.0, 0.0, 0.0, 0.0, 0.0, 0.0, 0.0, 0.0, 0.0, 0.0, 0.0, 0.0, 0.0, 0.0, 0.0, 0.0, 0.0, 0.0, 0.0, 0.0, 0.0, 0.0, 0.0, 0.0, 0.0, 0.0, 0.0, 0.0, 0.0, 0.0, 0.0, 0.0, 0.0, 0.0, 0.0, 0.0, 0.0, 0.0, 0.0, 0.0, 0.0, 0.0, 0.0, 0.0, 0.0, 0.0, 0.0, 1.0, 0.0726, 1.0, 0.7611, 1.0, 0.7606, 1.0, 0.5525, 1.0, 0.5514, 1.0, 0.5449, 1.0, 0.5334, 1.0, 0.5244, 1.0, 0.5219, 1.0, 0.0726, 0.0, 0.0, 0.0, 0.0, 0.0, 0.0, 0.0, 0.0, 0.0, 0.0, 0.0, 0.0, 0.0, 0.0, 0.0, 0.0, 0.0, 0.0, 0.0, 0.0, 0.0, 0.0, 0.0, 0.0, 0.0, 0.0, 0.0, 0.0, 0.0, 0.0, 0.0, 0.0, 0.9993, 0.7737, 0.9997, 0.7702, 1.0, 0.7677, 0.9997, 0.7702, 1.0, 0.766, 1.0, 0.7677, 1.0, 0.766, 1.001, 0.7624, 1.0, 0.7677, 1.0, 0.7606, 1.0, 0.7611, 1.0, 0.7655, 0.9999, 0.7653, 0.9999, 0.7653, 1.0, 0.7655, 0.9997, 0.7702, 0.9997, 0.7703, 0.9997, 0.7703, 0.9997, 0.7702, 0.9993, 0.7737, 0.9992, 0.7742, 1.0, 0.5449, 1.0, 0.5514, 1.0, 0.5479, 1.0, 0.5423, 1.0, 0.5423, 1.0, 0.5479, 1.0, 0.5439, 1.0, 0.5399, 0.0, 0.0, 0.0, 0.0, 0.0, 0.0, 0.0, 0.0, 1.0, 0.5334, 1.0, 0.5449, 1.0, 0.5423, 1.0, 0.5345, 1.0, 0.5345, 1.0, 0.5423, 1.0, 0.5394, 1.0, 0.5358, 0.0, 0.0, 0.0, 0.0, 0.0, 0.0, 0.0, 0.0, 1.0, 0.5244, 1.0, 0.5334, 1.0, 0.5345, 1.0, 0.5277, 1.0, 0.5277, 1.0, 0.5345, 1.0, 0.5358, 1.0, 0.5317, 0.0, 0.0, 0.0, 0.0, 0.0, 0.0, 0.0, 0.0, 1.0, 0.5514, 1.0, 0.5525, 1.0, 0.5489, 1.0, 0.5479, 1.0, 0.5479, 1.0, 0.5489, 1.0, 0.5454, 1.0, 0.5446, 0.0, 0.0, 0.0, 0.0, 0.0, 0.0, 0.0, 0.0, 0.0, 0.0, 0.0, 0.0, 0.0, 0.0, 0.0, 0.0, 0.0, 0.0, 0.0, 0.0, 0.0, 0.0, 0.0, 0.0, 0.9875, 0.5505, 0.9998, 0.549, 1.0, 0.5525, 0.9871, 0.5543, 1.0, 0.5219, 1.0, 0.5244, 1.0, 0.5277, 1.0, 0.5255, 1.0, 0.5255, 1.0, 0.5277, 1.0, 0.5312, 1.0, 0.5293, 0.0, 0.0, 0.0, 0.0, 0.0, 0.0, 0.0, 0.0, 1.001, 0.522, 1.0, 0.5219, 0.9998, 0.5256, 0.9996, 0.5255, 0.9996, 0.5255, 0.9998, 0.5256, 0.9989, 0.5291, 0.9987, 0.5291, 0.0, 0.0, 0.0, 0.0, 0.0, 0.0, 0.0, 0.0, 0.8159, 0.5218, 1.001, 0.522, 0.9996, 0.5255, 0.8116, 0.5256, 0.8116, 0.5256, 0.9996, 0.5255, 0.9987, 0.5291, 0.8083, 0.5294, 0.0, 0.0, 0.0, 0.0, 0.0, 0.0, 0.0, 0.0, 0.9871, 0.5543, 0.8092, 0.563, 0.8099, 0.5589, 0.9875, 0.5505, 0.9875, 0.5505, 0.8099, 0.5589, 0.8106, 0.5549, 0.9878, 0.5466, 0.0, 0.0, 0.0, 0.0, 0.0, 0.0, 0.0, 0.0, 0.9495, 0.1402, 0.9418, 0.1538, 0.9377, 0.1522, 0.9438, 0.1415, 0.9438, 0.1415, 0.9377, 0.1522, 0.9336, 0.1506, 0.9381, 0.143, 0.0, 0.0, 0.0, 0.0, 0.0, 0.0, 0.0, 0.0, 0.9364, 0.1318, 0.9495, 0.1402, 0.9438, 0.1415, 0.9345, 0.1356, 0.9345, 0.1356, 0.9438, 0.1415, 0.9381, 0.143, 0.9327, 0.1395, 0.0, 0.0, 0.0, 0.0, 0.0, 0.0, 0.0, 0.0, 0.9418, 0.1538, 0.8353, 0.2543, 0.8315, 0.2523, 0.9377, 0.1522, 0.9377, 0.1522, 0.8315, 0.2523, 0.8278, 0.2502, 0.9336, 0.1506, 0.0, 0.0, 0.0, 0.0, 0.0, 0.0, 0.0, 0.0, 0.7825, 0.2284, 0.8815, 0.1425, 0.8851, 0.1454, 0.785, 0.2322, 0.785, 0.2322, 0.8851, 0.1454, 0.8887, 0.1482, 0.7879, 0.2357, 0.0, 0.0, 0.0, 0.0, 0.0, 0.0, 0.0, 0.0, 0.8815, 0.1425, 0.8959, 0.1339, 0.8984, 0.1375, 0.8851, 0.1454, 0.8851, 0.1454, 0.8984, 0.1375, 0.9009, 0.1411, 0.8887, 0.1482, 0.0, 0.0, 0.0, 0.0, 0.0, 0.0, 0.0, 0.0, 0.8959, 0.1339, 0.912, 0.1307, 0.9127, 0.1346, 0.8984, 0.1375, 0.8984, 0.1375, 0.9127, 0.1346, 0.9134, 0.1385, 0.9009, 0.1411, 0.0, 0.0, 0.0, 0.0, 0.0, 0.0, 0.0, 0.0, 0.912, 0.1307, 0.9364, 0.1318, 0.9345, 0.1356, 0.9127, 0.1346, 0.9127, 0.1346, 0.9345, 0.1356, 0.9327, 0.1395, 0.9134, 0.1385, 0.0, 0.0, 0.0, 0.0, 0.0, 0.0, 0.0, 0.0, 0.8353, 0.2543, 0.8004, 0.2882, 0.7955, 0.2872, 0.8315, 0.2523, 0.8315, 0.2523, 0.7955, 0.2872, 0.7908, 0.2859, 0.8278, 0.2502, 0.0, 0.0, 0.0, 0.0, 0.0, 0.0, 0.0, 0.0, 0.8092, 0.563, 0.653, 0.5552, 0.6533, 0.5513, 0.8099, 0.5589, 0.8099, 0.5589, 0.6533, 0.5513, 0.6538, 0.5475, 0.8106, 0.5549, 0.0, 0.0, 0.0, 0.0, 0.0, 0.0, 0.0, 0.0, 0.0, 0.0, 0.0, 0.0, 0.0, 0.0, 0.0, 0.0, 0.0, 0.0, 0.0, 0.0, 0.0, 0.0, 0.0, 0.0, 0.8116, 0.5256, 0.8014, 0.4054, 0.8062, 0.405, 0.8159, 0.5218, 0.8004, 0.2882, 0.8062, 0.405, 0.8014, 0.4054, 0.7955, 0.2872, 0.7955, 0.2872, 0.8014, 0.4054, 0.7966, 0.4058, 0.7906, 0.2865, 0.0, 0.0, 0.0, 0.0, 0.0, 0.0, 0.0, 0.0, 0.3756, 0.2326, 0.7825, 0.2284, 0.785, 0.2322, 0.3753, 0.2365, 0.3753, 0.2365, 0.785, 0.2322, 0.7869, 0.236, 0.3752, 0.2404, 0.0, 0.0, 0.0, 0.0, 0.0, 0.0, 0.0, 0.0, 0.653, 0.5552, 0.2348, 0.5429, 0.2321, 0.5384, 0.6533, 0.5513, 0.6533, 0.5513, 0.2321, 0.5384, 0.2301, 0.5339, 0.6535, 0.5475, 0.0, 0.0, 0.0, 0.0, 0.0, 0.0, 0.0, 0.0, 0.002252, 0.1722, 0.3756, 0.2326, 0.3753, 0.2365, 0.001598, 0.1756, 0.001598, 0.1756, 0.3753, 0.2365, 0.3749, 0.2404, 0.0009628, 0.1791, 0.0, 0.0, 0.0, 0.0, 0.0, 0.0, 0.0, 0.0, 0.0907, 0.6182, 0.05497, 0.6041, 0.057, 0.6004, 0.08988, 0.6134, 0.08988, 0.6134, 0.057, 0.6004, 0.05898, 0.5965, 0.08906, 0.6085, 0.0, 0.0, 0.0, 0.0, 0.0, 0.0, 0.0, 0.0, 0.1086, 0.6203, 0.0907, 0.6182, 0.08988, 0.6134, 0.1057, 0.6153, 0.1057, 0.6153, 0.08988, 0.6134, 0.08906, 0.6085, 0.1029, 0.6102, 0.0, 0.0, 0.0, 0.0, 0.0, 0.0, 0.0, 0.0, 0.05497, 0.6041, 0.04001, 0.5898, 0.04639, 0.5904, 0.057, 0.6004, 0.057, 0.6004, 0.04639, 0.5904, 0.05265, 0.5905, 0.05898, 0.5965, 0.0, 0.0, 0.0, 0.0, 0.0, 0.0, 0.0, 0.0, 0.1243, 0.6152, 0.1086, 0.6203, 0.1057, 0.6153, 0.1202, 0.6107, 0.1202, 0.6107, 0.1057, 0.6153, 0.1029, 0.6102, 0.1161, 0.6061, 0.0, 0.0, 0.0, 0.0, 0.0, 0.0, 0.0, 0.0, 0.04001, 0.5898, 0.04791, 0.5773, 0.05259, 0.5804, 0.04639, 0.5904, 0.04639, 0.5904, 0.05259, 0.5804, 0.05728, 0.5836, 0.05265, 0.5905, 0.0, 0.0, 0.0, 0.0, 0.0, 0.0, 0.0, 0.0, 0.2348, 0.5429, 0.1243, 0.6152, 0.1202, 0.6107, 0.2321, 0.5384, 0.2321, 0.5384, 0.1202, 0.6107, 0.1161, 0.6061, 0.229, 0.5342, 0.0, 0.0, 0.0, 0.0, 0.0, 0.0, 0.0, 0.0, 0.04791, 0.5773, 0.2049, 0.4726, 0.2102, 0.4745, 0.05259, 0.5804, 0.05259, 0.5804, 0.2102, 0.4745, 0.2152, 0.4766, 0.05728, 0.5836, 0.0, 0.0, 0.0, 0.0, 0.0, 0.0, 0.0, 0.0, 0.0, 0.0, 0.0, 0.0, 0.0, 0.0, 0.0, 0.0, 0.0, 0.0, 0.0, 0.0, 0.0, 0.0, 0.0, 0.0, 0.2041, 0.2363, 0.2064, 0.3399, 0.2012, 0.3398, 0.1989, 0.2392, 0.2049, 0.4726, 0.2012, 0.3398, 0.2064, 0.3399, 0.2102, 0.4745, 0.2102, 0.4745, 0.2064, 0.3399, 0.2116, 0.3399, 0.2156, 0.476, 0.0, 0.0, 0.0, 0.0, 0.0, 0.0, 0.0, 0.0, 0.1989, 0.2392, 0.0, 0.2029, 0.0002064, 0.1994, 0.2041, 0.2363, 0.2041, 0.2363, 0.0002064, 0.1994, 0.001055, 0.196, 0.2081, 0.2332, 0.0, 0.0, 0.0, 0.0, 0.0, 0.0, 0.0, 0.0, 0.0, 0.0, 0.0, 0.0, 0.0, 0.0, 0.0, 0.0, 0.0, 0.0, 0.0, 0.0, 0.0, 0.0, 0.0, 0.0, 0.0, 0.1966, 0.0, 0.1994, 0.0, 0.2029, 0.0, 0.1998, 0.0, 0.1795, 0.0, 0.1736, 0.0, 0.177, 0.0, 0.182, 0.0, 0.182, 0.0, 0.177, 0.0, 0.1808, 0.0, 0.1845, 0.0, 0.0, 0.0, 0.0, 0.0, 0.0, 0.0, 0.0, 0.0, 0.1998, 0.0, 0.1917, 0.0, 0.1902, 0.0, 0.1966, 0.0, 0.1966, 0.0, 0.1902, 0.0, 0.1887, 0.0, 0.1927, 0.0, 0.0, 0.0, 0.0, 0.0, 0.0, 0.0, 0.0, 0.0, 0.0, 0.0, 0.0, 0.0, 0.0, 0.0, 0.0, 0.0, 0.0, 0.0, 0.0, 0.0, 0.0, 0.0, 0.0, 0.001598, 0.1756, 0.0002057, 0.1756, 0.0, 0.1722, 0.002252, 0.1722, 0.0, 0.1736, 0.0, 0.1722, 0.0, 0.1756, 0.0, 0.177, 0.0, 0.177, 0.0, 0.1756, 0.0, 0.1791, 0.0, 0.1803, 0.0, 0.0, 0.0, 0.0, 0.0, 0.0, 0.0, 0.0, 0.0, 0.1917, 0.0, 0.1795, 0.0, 0.182, 0.0, 0.1902, 0.0, 0.1902, 0.0, 0.182, 0.0, 0.1846, 0.0, 0.1887, 0.0, 0.0, 0.0, 0.0, 0.0, 0.0, 0.0, 0.0, 0.0, 0.2029, 0.1989, 0.2392, 0.2012, 0.3398, 0.2049, 0.4726, 0.04791, 0.5773, 0.04001, 0.5898, 0.05497, 0.6041, 0.0907, 0.6182, 0.1086, 0.6203, 0.1243, 0.6152, 0.2348, 0.5429, 0.653, 0.5552, 0.8092, 0.563, 0.9871, 0.5543, 1.0, 0.5525, 1.0, 0.7606, 0.9999, 0.7653, 0.9997, 0.7703, 0.9992, 0.7742, 0.9969, 0.7933, 1.0, 0.8034, 1.0, 0.8034, 0.9976, 0.8021, 0.9716, 0.8335, 0.8601, 0.9517, 0.8146, 1.005, 0.7233, 1.0, 0.4208, 1.0, 0.3671, 0.9918, 0.327, 0.9616, 0.03842, 0.673, 0.01071, 0.6322, 0.0, 0.5978, 0.6547, 0.4595, 0.6485, 0.3888, 0.6574, 0.3884, 0.6638, 0.461, 0.6638, 0.461, 0.6574, 0.3884, 0.6663, 0.388, 0.6727, 0.462, 0.0, 0.0, 0.0, 0.0, 0.0, 0.0, 0.0, 0.0, 0.6518, 0.4643, 0.6547, 0.4595, 0.6638, 0.461, 0.6582, 0.4702, 0.6582, 0.4702, 0.6638, 0.461, 0.6725, 0.463, 0.665, 0.4754, 0.0, 0.0, 0.0, 0.0, 0.0, 0.0, 0.0, 0.0, 0.6378, 0.4684, 0.6518, 0.4643, 0.6582, 0.4702, 0.6399, 0.4758, 0.6399, 0.4758, 0.6582, 0.4702, 0.6637, 0.4764, 0.6423, 0.4833, 0.0, 0.0, 0.0, 0.0, 0.0, 0.0, 0.0, 0.0, 0.6485, 0.3888, 0.6439, 0.3195, 0.6527, 0.3173, 0.6574, 0.3884, 0.6574, 0.3884, 0.6527, 0.3173, 0.6616, 0.3156, 0.6663, 0.388, 0.0, 0.0, 0.0, 0.0, 0.0, 0.0, 0.0, 0.0, 0.6439, 0.3195, 0.6403, 0.3153, 0.6457, 0.3093, 0.6527, 0.3173, 0.6527, 0.3173, 0.6457, 0.3093, 0.6517, 0.3039, 0.6612, 0.3147, 0.0, 0.0, 0.0, 0.0, 0.0, 0.0, 0.0, 0.0, 0.6403, 0.3153, 0.6257, 0.3126, 0.6266, 0.3058, 0.6457, 0.3093, 0.6457, 0.3093, 0.6266, 0.3058, 0.6279, 0.299, 0.6503, 0.3032, 0.0, 0.0, 0.0, 0.0, 0.0, 0.0, 0.0, 0.0, 0.393, 0.4716, 0.6378, 0.4684, 0.6399, 0.4758, 0.3924, 0.4792, 0.3924, 0.4792, 0.6399, 0.4758, 0.6417, 0.4834, 0.3921, 0.4869, 0.0, 0.0, 0.0, 0.0, 0.0, 0.0, 0.0, 0.0, 0.6257, 0.3126, 0.3843, 0.3135, 0.3828, 0.3066, 0.6266, 0.3058, 0.6266, 0.3058, 0.3828, 0.3066, 0.3816, 0.2998, 0.6272, 0.299, 0.0, 0.0, 0.0, 0.0, 0.0, 0.0, 0.0, 0.0, 0.3778, 0.4676, 0.393, 0.4716, 0.3924, 0.4792, 0.3722, 0.4738, 0.3722, 0.4738, 0.3924, 0.4792, 0.3914, 0.4868, 0.3675, 0.4802, 0.0, 0.0, 0.0, 0.0, 0.0, 0.0, 0.0, 0.0, 0.3843, 0.3135, 0.3698, 0.3163, 0.3636, 0.3103, 0.3828, 0.3066, 0.3828, 0.3066, 0.3636, 0.3103, 0.3583, 0.3041, 0.3809, 0.2998, 0.0, 0.0, 0.0, 0.0, 0.0, 0.0, 0.0, 0.0, 0.3739, 0.4628, 0.3778, 0.4676, 0.3722, 0.4738, 0.3647, 0.4645, 0.3647, 0.4645, 0.3722, 0.4738, 0.366, 0.4792, 0.3558, 0.4665, 0.0, 0.0, 0.0, 0.0, 0.0, 0.0, 0.0, 0.0, 0.3664, 0.3206, 0.3739, 0.4628, 0.3647, 0.4645, 0.3572, 0.3184, 0.3572, 0.3184, 0.3647, 0.4645, 0.3554, 0.4654, 0.3479, 0.3167, 0.0, 0.0, 0.0, 0.0, 0.0, 0.0, 0.0, 0.0, 0.3698, 0.3163, 0.3664, 0.3206, 0.3572, 0.3184, 0.3636, 0.3103, 0.3636, 0.3103, 0.3572, 0.3184, 0.3482, 0.3157, 0.3569, 0.3049, 0.0, 0.0, 0.0, 0.0, 0.0, 0.0, 0.0, 0.0, 0.6547, 0.4595, 0.6518, 0.4643, 0.6378, 0.4684, 0.393, 0.4716, 0.3778, 0.4676, 0.3739, 0.4628, 0.3664, 0.3206, 0.3698, 0.3163, 0.3843, 0.3135, 0.6257, 0.3126, 0.6403, 0.3153, 0.6439, 0.3195, 0.6485, 0.3888])
me_plane.use_remesh_fix_poles = True
me_plane.use_remesh_preserve_attributes = False
me_plane.use_mirror_vertex_groups = False
me_plane.update()
me_plane_002 = bpy.data.meshes.new('Plane.002')
me_plane_002.from_pydata([(1.0, -1.2, 0.0), (0.4363, -1.0, 0.0), (-0.4363, 1.0, 0.0), (-1.0, -0.6467, 0.0), (1.0, 0.6467, 0.0), (1.137, 0.8892, 0.0), (-1.0, 1.026, 0.0), (0.9958, 1.0, 0.0), (1.0, -1.03, 0.0), (-0.9619, -1.0, 0.0), (1.711, -1.38, 0.0), (1.846, -1.37, 0.0), (1.8, -1.391, 0.0), (-1.702, 1.383, 0.0), (-1.854, 1.368, 0.0), (-1.805, 1.391, 0.0), (-1.862, 1.337, 0.0), (-1.83, 1.296, 0.0), (1.756, -1.262, 0.0), (1.856, -1.342, 0.0), (1.833, -1.3, 0.0), (-1.52, -1.582, 0.0), (-1.515, -1.664, 0.0), (-1.535, -1.638, 0.0), (1.522, 1.584, 0.0), (1.519, 1.665, 0.0), (1.538, 1.639, 0.0), (1.362, 1.607, 0.0), (1.45, 1.674, 0.0), (1.406, 1.657, 0.0), (-1.333, -1.607, 0.0), (-1.42, -1.676, 0.0), (-1.376, -1.658, 0.0), (-0.539, -0.4905, 0.0), (-0.4234, -0.606, 0.0), (-0.5051, -0.5722, 0.0), (-0.4234, 0.5992, 0.0), (-0.539, 0.4837, 0.0), (-0.5051, 0.5654, 0.0), (0.4234, -0.606, 0.0), (0.539, -0.4905, 0.0), (0.5051, -0.5722, 0.0), (0.539, 0.4837, 0.0), (0.4234, 0.5992, 0.0), (0.5051, 0.5654, 0.0), (-0.9619, -1.0, 0.1972), (0.4363, -1.0, 0.1972), (0.9958, 1.0, 0.1972), (-0.4363, 1.0, 0.1972), (-1.0, 1.026, 0.1972), (-1.0, -0.6467, 0.1972), (1.0, -1.03, 0.1972), (1.0, 0.6467, 0.1972), (1.137, 0.8892, 0.1972), (1.0, -1.2, 0.1972), (-1.52, -1.582, 0.1972), (1.756, -1.262, 0.1972), (1.711, -1.38, 0.1972), (1.8, -1.391, 0.1972), (1.846, -1.37, 0.1972), (1.856, -1.342, 0.1972), (1.833, -1.3, 0.1972), (-1.702, 1.383, 0.1972), (-1.805, 1.391, 0.1972), (-1.854, 1.368, 0.1972), (-1.862, 1.337, 0.1972), (-1.83, 1.296, 0.1972), (-1.333, -1.607, 0.1972), (-1.535, -1.638, 0.1972), (-1.515, -1.664, 0.1972), (-1.42, -1.676, 0.1972), (-1.376, -1.658, 0.1972), (1.362, 1.607, 0.1972), (1.522, 1.584, 0.1972), (1.538, 1.639, 0.1972), (1.519, 1.665, 0.1972), (1.45, 1.674, 0.1972), (1.406, 1.657, 0.1972), (-0.5051, -0.5722, 0.1972), (-0.539, -0.4905, 0.1972), (-0.4234, -0.606, 0.1972), (-0.5051, 0.5654, 0.1972), (-0.4234, 0.5992, 0.1972), (-0.539, 0.4837, 0.1972), (0.5051, -0.5722, 0.1972), (0.4234, -0.606, 0.1972), (0.539, -0.4905, 0.1972), (0.5051, 0.5654, 0.1972), (0.539, 0.4837, 0.1972), (0.4234, 0.5992, 0.1972)], [], [(39, 41, 40, 42, 44, 43, 36, 2, 7, 27, 29, 28, 25, 26, 24, 5, 4, 8, 18, 20, 19, 11, 12, 10, 0, 1), (36, 38, 37, 33, 35, 34, 39, 1, 9, 30, 32, 31, 22, 23, 21, 3, 6, 17, 16, 14, 15, 13, 2), (85, 46, 54, 57, 58, 59, 60, 61, 56, 51, 52, 53, 73, 74, 75, 76, 77, 72, 47, 48, 82, 89, 87, 88, 86, 84), (82, 48, 62, 63, 64, 65, 66, 49, 50, 55, 68, 69, 70, 71, 67, 45, 46, 85, 80, 78, 79, 83, 81), (18, 8, 51, 56), (34, 35, 78, 80), (21, 23, 68, 55), (0, 10, 57, 54), (38, 36, 82, 81), (23, 22, 69, 68), (10, 12, 58, 57), (37, 38, 81, 83), (22, 31, 70, 69), (12, 11, 59, 58), (41, 39, 85, 84), (31, 32, 71, 70), (11, 19, 60, 59), (40, 41, 84, 86), (32, 30, 67, 71), (19, 20, 61, 60), (44, 42, 88, 87), (27, 7, 47, 72), (20, 18, 56, 61), (43, 44, 87, 89), (9, 1, 46, 45), (5, 24, 73, 53), (2, 13, 62, 48), (39, 34, 80, 85), (7, 2, 48, 47), (24, 26, 74, 73), (13, 15, 63, 62), (33, 37, 83, 79), (6, 3, 50, 49), (26, 25, 75, 74), (15, 14, 64, 63), (36, 43, 89, 82), (8, 4, 52, 51), (25, 28, 76, 75), (14, 16, 65, 64), (42, 40, 86, 88), (4, 5, 53, 52), (28, 29, 77, 76), (16, 17, 66, 65), (1, 0, 54, 46), (29, 27, 72, 77), (17, 6, 49, 66), (3, 21, 55, 50), (35, 33, 79, 78), (30, 9, 45, 67)])
_uv = me_plane_002.uv_layers.new(name='UVMap')
_uv.uv.foreach_set('vector', [0.0, 0.0, 0.0, 0.0, 0.0, 0.0, 0.0, 0.0, 0.0, 0.0, 0.0, 0.0, 0.0, 0.0, 0.0, 0.0, 0.0, 0.0, 0.0, 0.0, 0.0, 0.0, 0.0, 0.0, 0.0, 0.0, 0.0, 0.0, 0.0, 0.0, 0.0, 0.0, 0.0, 0.0, 0.0, 0.0, 0.0, 0.0, 0.0, 0.0, 0.0, 0.0, 0.0, 0.0, 0.0, 0.0, 0.0, 0.0, 0.0, 0.0, 0.0, 0.0, 0.0, 0.0, 0.0, 0.0, 0.0, 0.0, 0.0, 0.0, 0.0, 0.0, 0.0, 0.0, 0.0, 0.0, 0.0, 0.0, 0.0, 0.0, 0.0, 0.0, 0.0, 0.0, 0.0, 0.0, 0.0, 0.0, 0.0, 0.0, 0.0, 0.0, 0.0, 0.0, 0.0, 0.0, 0.0, 0.0, 0.0, 0.0, 0.0, 0.0, 0.0, 0.0, 0.0, 0.0, 0.0, 0.0, 0.0, 0.0, 0.0, 0.0, 0.0, 0.0, 0.0, 0.0, 0.0, 0.0, 0.0, 0.0, 0.0, 0.0, 0.0, 0.0, 0.0, 0.0, 0.0, 0.0, 0.0, 0.0, 0.0, 0.0, 0.0, 0.0, 0.0, 0.0, 0.0, 0.0, 0.0, 0.0, 0.0, 0.0, 0.0, 0.0, 0.0, 0.0, 0.0, 0.0, 0.0, 0.0, 0.0, 0.0, 0.0, 0.0, 0.0, 0.0, 0.0, 0.0, 0.0, 0.0, 0.0, 0.0, 0.0, 0.0, 0.0, 0.0, 0.0, 0.0, 0.0, 0.0, 0.0, 0.0, 0.0, 0.0, 0.0, 0.0, 0.0, 0.0, 0.0, 0.0, 0.0, 0.0, 0.0, 0.0, 0.0, 0.0, 0.0, 0.0, 0.0, 0.0, 0.0, 0.0, 0.0, 0.0, 0.0, 0.0, 0.0, 0.0, 0.0, 0.0, 0.0, 0.0, 0.0, 0.0, 0.0, 0.0, 0.0, 0.0, 0.0, 0.0, 0.0, 0.0, 0.0, 0.0, 0.0, 0.0, 0.0, 0.0, 0.0, 0.0, 0.0, 0.0, 0.0, 0.0, 0.0, 0.0, 0.0, 0.0, 0.0, 0.0, 0.0, 0.0, 0.0, 0.0, 0.0, 0.0, 0.0, 0.0, 0.0, 0.0, 0.0, 0.0, 0.0, 0.0, 0.0, 0.0, 0.0, 0.0, 0.0, 0.0, 0.0, 0.0, 0.0, 0.0, 0.0, 0.0, 0.0, 0.0, 0.0, 0.0, 0.0, 0.0, 0.0, 0.0, 0.0, 0.0, 0.0, 0.0, 0.0, 0.0, 0.0, 0.0, 0.0, 0.0, 0.0, 0.0, 0.0, 0.0, 0.0, 0.0, 0.0, 0.0, 0.0, 0.0, 0.0, 0.0, 0.0, 0.0, 0.0, 0.0, 0.0, 0.0, 0.0, 0.0, 0.0, 0.0, 0.0, 0.0, 0.0, 0.0, 0.0, 0.0, 0.0, 0.0, 0.0, 0.0, 0.0, 0.0, 0.0, 0.0, 0.0, 0.0, 0.0, 0.0, 0.0, 0.0, 0.0, 0.0, 0.0, 0.0, 0.0, 0.0, 0.0, 0.0, 0.0, 0.0, 0.0, 0.0, 0.0, 0.0, 0.0, 0.0, 0.0, 0.0, 0.0, 0.0, 0.0, 0.0, 0.0, 0.0, 0.0, 0.0, 0.0, 0.0, 0.0, 0.0, 0.0, 0.0, 0.0, 0.0, 0.0, 0.0, 0.0, 0.0, 0.0, 0.0, 0.0, 0.0, 0.0, 0.0, 0.0, 0.0, 0.0, 0.0, 0.0, 0.0, 0.0, 0.0, 0.0, 0.0, 0.0, 0.0, 0.0, 0.0, 0.0, 0.0, 0.0, 0.0, 0.0, 0.0, 0.0, 0.0, 0.0, 0.0, 0.0, 0.0, 0.0, 0.0, 0.0, 0.0, 0.0, 0.0, 0.0, 0.0, 0.0, 0.0, 0.0, 0.0, 0.0, 0.0, 0.0, 0.0, 0.0, 0.0, 0.0, 0.0, 0.0, 0.0, 0.0, 0.0, 0.0, 0.0, 0.0, 0.0, 0.0, 0.0, 0.0, 0.0, 0.0, 0.0, 0.0, 0.0, 0.0, 0.0, 0.0, 0.0, 0.0, 0.0, 0.0, 0.0, 0.0, 0.0, 0.0, 0.0, 0.0, 0.0, 0.0, 0.0, 0.0, 0.0, 0.0, 0.0, 0.0, 0.0, 0.0, 0.0, 0.0, 0.0, 0.0, 0.0, 0.0, 0.0, 0.0, 0.0, 0.0, 0.0, 0.0, 0.0, 0.0, 0.0, 0.0, 0.0, 0.0, 0.0, 0.0, 0.0, 0.0, 0.0, 0.0, 0.0, 0.0, 0.0, 0.0, 0.0, 0.0, 0.0, 0.0, 0.0, 0.0, 0.0, 0.0, 0.0, 0.0, 0.0, 0.0, 0.0, 0.0, 0.0, 0.0, 0.0, 0.0, 0.0, 0.0, 0.0, 0.0, 0.0, 0.0, 0.0, 0.0, 0.0, 0.0, 0.0, 0.0, 0.0, 0.0, 0.0, 0.0, 0.0, 0.0, 0.0, 0.0, 0.0, 0.0, 0.0, 0.0, 0.0, 0.0, 0.0, 0.0, 0.0, 0.0, 0.0, 0.0, 0.0, 0.0, 0.0, 0.0, 0.0, 0.0, 0.0, 0.0, 0.0, 0.0, 0.0, 0.0, 0.0, 0.0, 0.0, 0.0, 0.0, 0.0, 0.0, 0.0, 0.0, 0.0, 0.0, 0.0, 0.0, 0.0, 0.0, 0.0, 0.0, 0.0, 0.0, 0.0, 0.0, 0.0, 0.0, 0.0, 0.0, 0.0, 0.0, 0.0, 0.0, 0.0, 0.0])
me_plane_002.use_remesh_fix_poles = True
me_plane_002.use_remesh_preserve_attributes = False
me_plane_002.use_mirror_vertex_groups = False
me_plane_002.update()
me_circle = bpy.data.meshes.new('Circle')
me_circle.from_pydata([(2.492e-07, 1.174, 1.662e-07), (-0.4494, 1.085, 1.433e-07), (-0.8303, 0.8303, 1.24e-07), (-1.085, 0.4494, 1.111e-07), (-1.174, 8.865e-08, 1.065e-07), (-1.085, -0.4494, 1.111e-07), (-0.8303, -0.8303, 1.24e-07), (-0.4494, -1.085, 1.433e-07), (6.318e-07, -1.174, 1.662e-07), (0.4494, -1.085, 1.89e-07), (0.8303, -0.8303, 2.083e-07), (1.085, -0.4494, 2.212e-07), (1.174, 1.134e-06, 2.258e-07), (1.085, 0.4494, 2.212e-07), (0.8303, 0.8303, 2.083e-07), (0.4494, 1.085, 1.89e-07), (0.4007, 0.9674, 1.542), (0.7404, 0.7404, 1.542), (0.9674, 0.4007, 1.542), (1.047, 1.011e-06, 1.542), (0.9674, -0.4007, 1.542), (0.7404, -0.7404, 1.542), (0.4007, -0.9674, 1.542), (2.6e-07, -1.047, 1.542), (-0.4007, -0.9674, 1.542), (-0.7404, -0.7404, 1.542), (-0.9674, -0.4007, 1.542), (-1.047, 7.905e-08, 1.542), (-0.9674, 0.4007, 1.542), (-0.7404, 0.7404, 1.542), (-0.4007, 0.9674, 1.542), (-8.121e-08, 1.047, 1.542), (-0.5997, 0.7086, 5.248), (-0.3838, 0.5424, 5.372), (-0.2395, 0.2935, 5.455), (-0.1889, 5.608e-07, 5.484), (-0.2395, -0.2935, 5.455), (-0.3838, -0.5424, 5.372), (-0.5997, -0.7086, 5.248), (-0.8544, -0.767, 5.102), (-1.109, -0.7086, 4.956), (-1.325, -0.5424, 4.833), (-1.469, -0.2935, 4.75), (-1.52, -1.948e-08, 4.721), (-1.469, 0.2935, 4.75), (-1.325, 0.5424, 4.833), (-1.109, 0.7086, 4.956), (-0.8544, 0.767, 5.102), (-0.4561, 1.108, 5.33), (-0.1185, 0.8482, 5.524), (0.1071, 0.459, 5.653), (0.1863, 8.769e-07, 5.699), (0.1071, -0.459, 5.653), (-0.1185, -0.8482, 5.524), (-0.4561, -1.108, 5.33), (-0.8544, -1.199, 5.102), (-1.253, -1.108, 4.874), (-1.59, -0.8482, 4.681), (-1.816, -0.459, 4.551), (-1.895, -3.046e-08, 4.506), (-1.816, 0.459, 4.551), (-1.59, 0.8482, 4.681), (-1.253, 1.108, 4.874), (-0.8544, 1.199, 5.102), (-0.7077, 1.108, 5.829), (-0.3701, 0.8482, 6.022), (-0.1445, 0.459, 6.152), (-0.06523, 8.477e-07, 6.197), (-0.1445, -0.459, 6.152), (-0.37, -0.8482, 6.022), (-0.7077, -1.108, 5.829), (-1.106, -1.199, 5.601), (-1.504, -1.108, 5.372), (-1.842, -0.8482, 5.179), (-2.067, -0.459, 5.05), (-2.147, -5.971e-08, 5.004), (-2.067, 0.459, 5.05), (-1.842, 0.8482, 5.179), (-1.504, 1.108, 5.372), (-1.106, 1.199, 5.601), (-0.8778, 0.6348, 5.731), (-0.6844, 0.4858, 5.842), (-0.5552, 0.2629, 5.916), (-0.5098, 4.856e-07, 5.942), (-0.5552, -0.2629, 5.916), (-0.6844, -0.4858, 5.842), (-0.8778, -0.6348, 5.731), (-1.106, -0.6871, 5.601), (-1.334, -0.6348, 5.47), (-1.527, -0.4858, 5.359), (-1.657, -0.2629, 5.285), (-1.702, -3.421e-08, 5.259), (-1.657, 0.2629, 5.285), (-1.527, 0.4858, 5.359), (-1.334, 0.6348, 5.47), (-1.106, 0.6871, 5.601), (-1.062, 0.6348, 6.09), (-0.8684, 0.4858, 6.2), (-0.7391, 0.2629, 6.274), (-0.6938, 4.374e-07, 6.3), (-0.7391, -0.2629, 6.274), (-0.8684, -0.4858, 6.2), (-1.062, -0.6348, 6.09), (-1.29, -0.6871, 5.959), (-1.518, -0.6348, 5.828), (-1.711, -0.4858, 5.717), (-1.841, -0.2629, 5.643), (-1.886, -8.233e-08, 5.617), (-1.841, 0.2629, 5.643), (-1.711, 0.4858, 5.717), (-1.518, 0.6348, 5.828), (-1.29, 0.6871, 5.959), (-0.9881, 0.8398, 6.132), (-0.7322, 0.6428, 6.278), (-0.5613, 0.3479, 6.376), (-0.5012, -6.533e-07, 6.411), (-0.5613, -0.3479, 6.376), (-0.7322, -0.6428, 6.278), (-0.9881, -0.8398, 6.132), (-1.29, -0.909, 5.959), (-1.592, -0.8398, 5.786), (-1.848, -0.6428, 5.639), (-2.019, -0.3479, 5.541), (-2.079, -1.341e-06, 5.507), (-2.019, 0.3479, 5.541), (-1.848, 0.6428, 5.639), (-1.592, 0.8398, 5.786), (-1.29, 0.909, 5.959), (-3.687, 0.8398, 10.74), (-3.431, 0.6428, 10.89), (-3.26, 0.3479, 10.99), (-3.2, -9.903e-07, 11.02), (-3.26, -0.3479, 10.99), (-3.431, -0.6428, 10.89), (-3.687, -0.8398, 10.74), (-3.988, -0.909, 10.57), (-4.29, -0.8398, 10.4), (-4.546, -0.6428, 10.25), (-4.717, -0.3479, 10.15), (-4.777, -1.678e-06, 10.12), (-4.717, 0.3479, 10.15), (-4.546, 0.6428, 10.25), (-4.29, 0.8398, 10.4), (-3.988, 0.909, 10.57), (-3.809, 0.4994, 10.67), (-3.657, 0.3822, 10.76), (-3.555, 0.2068, 10.82), (-3.519, -5.888e-07, 10.84), (-3.555, -0.2068, 10.82), (-3.657, -0.3822, 10.76), (-3.809, -0.4994, 10.67), (-3.988, -0.5405, 10.57), (-4.168, -0.4994, 10.47), (-4.32, -0.3822, 10.38), (-4.422, -0.2068, 10.32), (-4.457, -9.977e-07, 10.3), (-4.422, 0.2068, 10.32), (-4.32, 0.3822, 10.38), (-4.168, 0.4994, 10.47), (-3.988, 0.5405, 10.57), (-4.544, 0.4994, 11.9), (-4.392, 0.3822, 11.99), (-4.29, 0.2068, 12.05), (-4.254, -7.538e-07, 12.07), (-4.29, -0.2068, 12.05), (-4.392, -0.3822, 11.99), (-4.544, -0.4994, 11.9), (-4.723, -0.5405, 11.8), (-4.903, -0.4994, 11.7), (-5.055, -0.3822, 11.61), (-5.156, -0.2068, 11.55), (-5.192, -1.163e-06, 11.53), (-5.156, 0.2068, 11.55), (-5.055, 0.3822, 11.61), (-4.903, 0.4994, 11.7), (-4.723, 0.5405, 11.8), (-4.608, 0.3197, 11.87), (-4.511, 0.2447, 11.92), (-4.446, 0.1324, 11.96), (-4.423, -4.825e-07, 11.97), (-4.446, -0.1324, 11.96), (-4.511, -0.2447, 11.92), (-4.608, -0.3197, 11.87), (-4.723, -0.346, 11.8), (-4.838, -0.3197, 11.73), (-4.935, -0.2447, 11.68), (-5.0, -0.1324, 11.64), (-5.023, -7.443e-07, 11.63), (-5.0, 0.1324, 11.64), (-4.935, 0.2447, 11.68), (-4.838, 0.3197, 11.73), (-4.723, 0.346, 11.8), (-3.83, 0.3197, 10.64), (-3.733, 0.2447, 10.7), (-3.668, 0.1324, 10.73), (-3.645, -3.181e-07, 10.75), (-3.668, -0.1324, 10.73), (-3.733, -0.2447, 10.7), (-3.83, -0.3197, 10.64), (-3.945, -0.346, 10.58), (-4.06, -0.3197, 10.51), (-4.157, -0.2447, 10.45), (-4.223, -0.1324, 10.42), (-4.245, -5.798e-07, 10.4), (-4.223, 0.1324, 10.42), (-4.157, 0.2447, 10.45), (-4.06, 0.3197, 10.51), (-3.945, 0.346, 10.58), (0.3623, 0.9239, 2.857), (0.1543, 0.8786, 3.73), (0.2985, 0.9106, 3.307), (0.6686, 0.7071, 2.979), (0.4412, 0.673, 3.845), (0.5971, 0.6971, 3.426), (0.6332, 0.3644, 3.921), (0.8729, 0.3827, 3.061), (0.7965, 0.3773, 3.506), (0.7007, 8.433e-07, 3.948), (0.9446, 9.269e-07, 3.09), (0.8666, 8.978e-07, 3.534), (0.8729, -0.3827, 3.061), (0.6332, -0.3644, 3.921), (0.7966, -0.3773, 3.506), (0.4412, -0.673, 3.845), (0.6686, -0.7071, 2.979), (0.5971, -0.6971, 3.426), (0.1543, -0.8786, 3.73), (0.3623, -0.9239, 2.857), (0.2985, -0.9106, 3.307), (-0.1835, -0.95, 3.596), (-2.504e-07, -1.0, 2.712), (-0.05373, -0.9853, 3.166), (-0.5205, -0.8767, 3.461), (-0.3636, -0.9239, 2.568), (-0.4062, -0.9101, 3.026), (-0.8057, -0.6704, 3.347), (-0.6732, -0.7071, 2.448), (-0.7052, -0.6963, 2.908), (-0.8808, -0.3827, 2.369), (-0.9959, -0.3626, 3.272), (-0.9051, -0.3768, 2.829), (-1.063, 9.252e-08, 3.245), (-0.9538, 1.078e-07, 2.341), (-0.9753, 1.106e-07, 2.801), (-0.8808, 0.3827, 2.369), (-0.9959, 0.3626, 3.272), (-0.9051, 0.3768, 2.829), (-0.8057, 0.6704, 3.347), (-0.6732, 0.7071, 2.448), (-0.7052, 0.6963, 2.908), (-0.3636, 0.9239, 2.568), (-0.5205, 0.8767, 3.461), (-0.4062, 0.9101, 3.026), (-0.1835, 0.95, 3.596), (-4.872e-07, 1.0, 2.712), (-0.05373, 0.9853, 3.166)], [], [(3, 28, 29, 2), (2, 29, 30, 1), (10, 21, 22, 9), (9, 22, 23, 8), (212, 33, 34, 214), (1, 30, 31, 0), (226, 38, 39, 229), (232, 40, 41, 235), (0, 31, 16, 15), (239, 42, 43, 241), (4, 27, 28, 3), (217, 35, 36, 221), (11, 20, 21, 10), (241, 43, 44, 245), (229, 39, 40, 232), (247, 45, 46, 251), (221, 36, 37, 223), (245, 44, 45, 247), (223, 37, 38, 226), (235, 41, 42, 239), (251, 46, 47, 253), (214, 34, 35, 217), (209, 32, 33, 212), (13, 18, 19, 12), (5, 26, 27, 4), (12, 19, 20, 11), (8, 23, 24, 7), (15, 16, 17, 14), (7, 24, 25, 6), (14, 17, 18, 13), (6, 25, 26, 5), (21, 224, 227, 22), (28, 244, 248, 29), (31, 254, 208, 16), (18, 215, 218, 19), (29, 248, 250, 30), (20, 220, 224, 21), (23, 230, 233, 24), (26, 238, 242, 27), (25, 236, 238, 26), (17, 211, 215, 18), (27, 242, 244, 28), (19, 218, 220, 20), (16, 208, 211, 17), (24, 233, 236, 25), (22, 227, 230, 23), (30, 250, 254, 31), (42, 58, 59, 43), (38, 54, 55, 39), (33, 49, 50, 34), (37, 53, 54, 38), (46, 62, 63, 47), (45, 61, 62, 46), (41, 57, 58, 42), (44, 60, 61, 45), (36, 52, 53, 37), (40, 56, 57, 41), (32, 48, 49, 33), (47, 63, 48, 32), (43, 59, 60, 44), (39, 55, 56, 40), (34, 50, 51, 35), (35, 51, 52, 36), (59, 75, 76, 60), (55, 71, 72, 56), (50, 66, 67, 51), (51, 67, 68, 52), (58, 74, 75, 59), (54, 70, 71, 55), (49, 65, 66, 50), (53, 69, 70, 54), (62, 78, 79, 63), (61, 77, 78, 62), (57, 73, 74, 58), (60, 76, 77, 61), (52, 68, 69, 53), (56, 72, 73, 57), (48, 64, 65, 49), (63, 79, 64, 48), (73, 89, 90, 74), (76, 92, 93, 77), (68, 84, 85, 69), (72, 88, 89, 73), (64, 80, 81, 65), (79, 95, 80, 64), (75, 91, 92, 76), (71, 87, 88, 72), (66, 82, 83, 67), (67, 83, 84, 68), (74, 90, 91, 75), (70, 86, 87, 71), (65, 81, 82, 66), (69, 85, 86, 70), (78, 94, 95, 79), (77, 93, 94, 78), (86, 102, 103, 87), (81, 97, 98, 82), (85, 101, 102, 86), (94, 110, 111, 95), (93, 109, 110, 94), (89, 105, 106, 90), (92, 108, 109, 93), (84, 100, 101, 85), (88, 104, 105, 89), (80, 96, 97, 81), (95, 111, 96, 80), (91, 107, 108, 92), (87, 103, 104, 88), (82, 98, 99, 83), (83, 99, 100, 84), (90, 106, 107, 91), (107, 123, 124, 108), (103, 119, 120, 104), (98, 114, 115, 99), (99, 115, 116, 100), (106, 122, 123, 107), (102, 118, 119, 103), (97, 113, 114, 98), (101, 117, 118, 102), (110, 126, 127, 111), (109, 125, 126, 110), (105, 121, 122, 106), (108, 124, 125, 109), (100, 116, 117, 101), (104, 120, 121, 105), (96, 112, 113, 97), (111, 127, 112, 96), (121, 137, 138, 122), (124, 140, 141, 125), (116, 132, 133, 117), (120, 136, 137, 121), (112, 128, 129, 113), (127, 143, 128, 112), (123, 139, 140, 124), (119, 135, 136, 120), (114, 130, 131, 115), (115, 131, 132, 116), (122, 138, 139, 123), (118, 134, 135, 119), (113, 129, 130, 114), (117, 133, 134, 118), (126, 142, 143, 127), (125, 141, 142, 126), (134, 150, 151, 135), (129, 145, 146, 130), (133, 149, 150, 134), (142, 158, 159, 143), (141, 157, 158, 142), (137, 153, 154, 138), (140, 156, 157, 141), (132, 148, 149, 133), (136, 152, 153, 137), (128, 144, 145, 129), (143, 159, 144, 128), (139, 155, 156, 140), (135, 151, 152, 136), (130, 146, 147, 131), (131, 147, 148, 132), (138, 154, 155, 139), (155, 171, 172, 156), (151, 167, 168, 152), (146, 162, 163, 147), (147, 163, 164, 148), (154, 170, 171, 155), (150, 166, 167, 151), (145, 161, 162, 146), (149, 165, 166, 150), (158, 174, 175, 159), (157, 173, 174, 158), (153, 169, 170, 154), (156, 172, 173, 157), (148, 164, 165, 149), (152, 168, 169, 153), (144, 160, 161, 145), (159, 175, 160, 144), (172, 188, 189, 173), (164, 180, 181, 165), (168, 184, 185, 169), (160, 176, 177, 161), (175, 191, 176, 160), (171, 187, 188, 172), (167, 183, 184, 168), (162, 178, 179, 163), (163, 179, 180, 164), (170, 186, 187, 171), (166, 182, 183, 167), (161, 177, 178, 162), (165, 181, 182, 166), (174, 190, 191, 175), (173, 189, 190, 174), (169, 185, 186, 170), (177, 193, 194, 178), (181, 197, 198, 182), (190, 206, 207, 191), (189, 205, 206, 190), (185, 201, 202, 186), (188, 204, 205, 189), (180, 196, 197, 181), (184, 200, 201, 185), (176, 192, 193, 177), (191, 207, 192, 176), (187, 203, 204, 188), (183, 199, 200, 184), (178, 194, 195, 179), (179, 195, 196, 180), (186, 202, 203, 187), (182, 198, 199, 183), (201, 200, 199, 198, 197, 196, 195, 194, 193, 192, 207, 206, 205, 204, 203, 202), (236, 237, 240, 238), (237, 235, 239, 240), (233, 234, 237, 236), (234, 232, 235, 237), (254, 255, 210, 208), (255, 253, 209, 210), (230, 231, 234, 233), (231, 229, 232, 234), (218, 219, 222, 220), (219, 217, 221, 222), (227, 228, 231, 230), (228, 226, 229, 231), (224, 225, 228, 227), (225, 223, 226, 228), (248, 249, 252, 250), (249, 247, 251, 252), (220, 222, 225, 224), (222, 221, 223, 225), (208, 210, 213, 211), (210, 209, 212, 213), (242, 243, 246, 244), (243, 241, 245, 246), (215, 216, 219, 218), (216, 214, 217, 219), (238, 240, 243, 242), (240, 239, 241, 243), (211, 213, 216, 215), (213, 212, 214, 216), (250, 252, 255, 254), (252, 251, 253, 255), (244, 246, 249, 248), (246, 245, 247, 249), (253, 47, 32, 209)])
me_circle.polygons.foreach_set('use_smooth', [True] * 241)
_uv = me_circle.uv_layers.new(name='UVMap')
_uv.uv.foreach_set('vector', [0.0, 0.0, 0.0, 0.0, 0.0, 0.0, 0.0, 0.0, 0.0, 0.0, 0.0, 0.0, 0.0, 0.0, 0.0, 0.0, 0.0, 0.0, 0.0, 0.0, 0.0, 0.0, 0.0, 0.0, 0.0, 0.0, 0.0, 0.0, 0.0, 0.0, 0.0, 0.0, 0.0, 0.0, 0.0, 0.0, 0.0, 0.0, 0.0, 0.0, 0.0, 0.0, 0.0, 0.0, 0.0, 0.0, 0.0, 0.0, 0.0, 0.0, 0.0, 0.0, 0.0, 0.0, 0.0, 0.0, 0.0, 0.0, 0.0, 0.0, 0.0, 0.0, 0.0, 0.0, 0.0, 0.0, 0.0, 0.0, 0.0, 0.0, 0.0, 0.0, 0.0, 0.0, 0.0, 0.0, 0.0, 0.0, 0.0, 0.0, 0.0, 0.0, 0.0, 0.0, 0.0, 0.0, 0.0, 0.0, 0.0, 0.0, 0.0, 0.0, 0.0, 0.0, 0.0, 0.0, 0.0, 0.0, 0.0, 0.0, 0.0, 0.0, 0.0, 0.0, 0.0, 0.0, 0.0, 0.0, 0.0, 0.0, 0.0, 0.0, 0.0, 0.0, 0.0, 0.0, 0.0, 0.0, 0.0, 0.0, 0.0, 0.0, 0.0, 0.0, 0.0, 0.0, 0.0, 0.0, 0.0, 0.0, 0.0, 0.0, 0.0, 0.0, 0.0, 0.0, 0.0, 0.0, 0.0, 0.0, 0.0, 0.0, 0.0, 0.0, 0.0, 0.0, 0.0, 0.0, 0.0, 0.0, 0.0, 0.0, 0.0, 0.0, 0.0, 0.0, 0.0, 0.0, 0.0, 0.0, 0.0, 0.0, 0.0, 0.0, 0.0, 0.0, 0.0, 0.0, 0.0, 0.0, 0.0, 0.0, 0.0, 0.0, 0.0, 0.0, 0.0, 0.0, 0.0, 0.0, 0.0, 0.0, 0.0, 0.0, 0.0, 0.0, 0.0, 0.0, 0.0, 0.0, 0.0, 0.0, 0.0, 0.0, 0.0, 0.0, 0.0, 0.0, 0.0, 0.0, 0.0, 0.0, 0.0, 0.0, 0.0, 0.0, 0.0, 0.0, 0.0, 0.0, 0.0, 0.0, 0.0, 0.0, 0.0, 0.0, 0.0, 0.0, 0.0, 0.0, 0.0, 0.0, 0.0, 0.0, 0.0, 0.0, 0.0, 0.0, 0.0, 0.0, 0.0, 0.0, 0.0, 0.0, 0.0, 0.0, 0.0, 0.0, 0.0, 0.0, 0.0, 0.0, 0.0, 0.0, 0.0, 0.0, 0.0, 0.0, 0.0, 0.0, 0.0, 0.0, 0.0, 0.0, 0.0, 0.0, 0.0, 0.0, 0.0, 0.0, 0.0, 0.0, 0.0, 0.0, 0.0, 0.0, 0.0, 0.0, 0.0, 0.0, 0.0, 0.0, 0.0, 0.0, 0.0, 0.0, 0.0, 0.0, 0.0, 0.0, 0.0, 0.0, 0.0, 0.0, 0.0, 0.0, 0.0, 0.0, 0.0, 0.0, 0.0, 0.0, 0.0, 0.0, 0.0, 0.0, 0.0, 0.0, 0.0, 0.0, 0.0, 0.0, 0.0, 0.0, 0.0, 0.0, 0.0, 0.0, 0.0, 0.0, 0.0, 0.0, 0.0, 0.0, 0.0, 0.0, 0.0, 0.0, 0.0, 0.0, 0.0, 0.0, 0.0, 0.0, 0.0, 0.0, 0.0, 0.0, 0.0, 0.0, 0.0, 0.0, 0.0, 0.0, 0.0, 0.0, 0.0, 0.0, 0.0, 0.0, 0.0, 0.0, 0.0, 0.0, 0.0, 0.0, 0.0, 0.0, 0.0, 0.0, 0.0, 0.0, 0.0, 0.0, 0.0, 0.0, 0.0, 0.0, 0.0, 0.0, 0.0, 0.0, 0.0, 0.0, 0.0, 0.0, 0.0, 0.0, 0.0, 0.0, 0.0, 0.0, 0.0, 0.0, 0.0, 0.0, 0.0, 0.0, 0.0, 0.0, 0.0, 0.0, 0.0, 0.0, 0.0, 0.0, 0.0, 0.0, 0.0, 0.0, 0.0, 0.0, 0.0, 0.0, 0.0, 0.0, 0.0, 0.0, 0.0, 0.0, 0.0, 0.0, 0.0, 0.0, 0.0, 0.0, 0.0, 0.0, 0.0, 0.0, 0.0, 0.0, 0.0, 0.0, 0.0, 0.0, 0.0, 0.0, 0.0, 0.0, 0.0, 0.0, 0.0, 0.0, 0.0, 0.0, 0.0, 0.0, 0.0, 0.0, 0.0, 0.0, 0.0, 0.0, 0.0, 0.0, 0.0, 0.0, 0.0, 0.0, 0.0, 0.0, 0.0, 0.0, 0.0, 0.0, 0.0, 0.0, 0.0, 0.0, 0.0, 0.0, 0.0, 0.0, 0.0, 0.0, 0.0, 0.0, 0.0, 0.0, 0.0, 0.0, 0.0, 0.0, 0.0, 0.0, 0.0, 0.0, 0.0, 0.0, 0.0, 0.0, 0.0, 0.0, 0.0, 0.0, 0.0, 0.0, 0.0, 0.0, 0.0, 0.0, 0.0, 0.0, 0.0, 0.0, 0.0, 0.0, 0.0, 0.0, 0.0, 0.0, 0.0, 0.0, 0.0, 0.0, 0.0, 0.0, 0.0, 0.0, 0.0, 0.0, 0.0, 0.0, 0.0, 0.0, 0.0, 0.0, 0.0, 0.0, 0.0, 0.0, 0.0, 0.0, 0.0, 0.0, 0.0, 0.0, 0.0, 0.0, 0.0, 0.0, 0.0, 0.0, 0.0, 0.0, 0.0, 0.0, 0.0, 0.0, 0.0, 0.0, 0.0, 0.0, 0.0, 0.0, 0.0, 0.0, 0.0, 0.0, 0.0, 0.0, 0.0, 0.0, 0.0, 0.0, 0.0, 0.0, 0.0, 0.0, 0.0, 0.0, 0.0, 0.0, 0.0, 0.0, 0.0, 0.0, 0.0, 0.0, 0.0, 0.0, 0.0, 0.0, 0.0, 0.0, 0.0, 0.0, 0.0, 0.0, 0.0, 0.0, 0.0, 0.0, 0.0, 0.0, 0.0, 0.0, 0.0, 0.0, 0.0, 0.0, 0.0, 0.0, 0.0, 0.0, 0.0, 0.0, 0.0, 0.0, 0.0, 0.0, 0.0, 0.0, 0.0, 0.0, 0.0, 0.0, 0.0, 0.0, 0.0, 0.0, 0.0, 0.0, 0.0, 0.0, 0.0, 0.0, 0.0, 0.0, 0.0, 0.0, 0.0, 0.0, 0.0, 0.0, 0.0, 0.0, 0.0, 0.0, 0.0, 0.0, 0.0, 0.0, 0.0, 0.0, 0.0, 0.0, 0.0, 0.0, 0.0, 0.0, 0.0, 0.0, 0.0, 0.0, 0.0, 0.0, 0.0, 0.0, 0.0, 0.0, 0.0, 0.0, 0.0, 0.0, 0.0, 0.0, 0.0, 0.0, 0.0, 0.0, 0.0, 0.0, 0.0, 0.0, 0.0, 0.0, 0.0, 0.0, 0.0, 0.0, 0.0, 0.0, 0.0, 0.0, 0.0, 0.0, 0.0, 0.0, 0.0, 0.0, 0.0, 0.0, 0.0, 0.0, 0.0, 0.0, 0.0, 0.0, 0.0, 0.0, 0.0, 0.0, 0.0, 0.0, 0.0, 0.0, 0.0, 0.0, 0.0, 0.0, 0.0, 0.0, 0.0, 0.0, 0.0, 0.0, 0.0, 0.0, 0.0, 0.0, 0.0, 0.0, 0.0, 0.0, 0.0, 0.0, 0.0, 0.0, 0.0, 0.0, 0.0, 0.0, 0.0, 0.0, 0.0, 0.0, 0.0, 0.0, 0.0, 0.0, 0.0, 0.0, 0.0, 0.0, 0.0, 0.0, 0.0, 0.0, 0.0, 0.0, 0.0, 0.0, 0.0, 0.0, 0.0, 0.0, 0.0, 0.0, 0.0, 0.0, 0.0, 0.0, 0.0, 0.0, 0.0, 0.0, 0.0, 0.0, 0.0, 0.0, 0.0, 0.0, 0.0, 0.0, 0.0, 0.0, 0.0, 0.0, 0.0, 0.0, 0.0, 0.0, 0.0, 0.0, 0.0, 0.0, 0.0, 0.0, 0.0, 0.0, 0.0, 0.0, 0.0, 0.0, 0.0, 0.0, 0.0, 0.0, 0.0, 0.0, 0.0, 0.0, 0.0, 0.0, 0.0, 0.0, 0.0, 0.0, 0.0, 0.0, 0.0, 0.0, 0.0, 0.0, 0.0, 0.0, 0.0, 0.0, 0.0, 0.0, 0.0, 0.0, 0.0, 0.0, 0.0, 0.0, 0.0, 0.0, 0.0, 0.0, 0.0, 0.0, 0.0, 0.0, 0.0, 0.0, 0.0, 0.0, 0.0, 0.0, 0.0, 0.0, 0.0, 0.0, 0.0, 0.0, 0.0, 0.0, 0.0, 0.0, 0.0, 0.0, 0.0, 0.0, 0.0, 0.0, 0.0, 0.0, 0.0, 0.0, 0.0, 0.0, 0.0, 0.0, 0.0, 0.0, 0.0, 0.0, 0.0, 0.0, 0.0, 0.0, 0.0, 0.0, 0.0, 0.0, 0.0, 0.0, 0.0, 0.0, 0.0, 0.0, 0.0, 0.0, 0.0, 0.0, 0.0, 0.0, 0.0, 0.0, 0.0, 0.0, 0.0, 0.0, 0.0, 0.0, 0.0, 0.0, 0.0, 0.0, 0.0, 0.0, 0.0, 0.0, 0.0, 0.0, 0.0, 0.0, 0.0, 0.0, 0.0, 0.0, 0.0, 0.0, 0.0, 0.0, 0.0, 0.0, 0.0, 0.0, 0.0, 0.0, 0.0, 0.0, 0.0, 0.0, 0.0, 0.0, 0.0, 0.0, 0.0, 0.0, 0.0, 0.0, 0.0, 0.0, 0.0, 0.0, 0.0, 0.0, 0.0, 0.0, 0.0, 0.0, 0.0, 0.0, 0.0, 0.0, 0.0, 0.0, 0.0, 0.0, 0.0, 0.0, 0.0, 0.0, 0.0, 0.0, 0.0, 0.0, 0.0, 0.0, 0.0, 0.0, 0.0, 0.0, 0.0, 0.0, 0.0, 0.0, 0.0, 0.0, 0.0, 0.0, 0.0, 0.0, 0.0, 0.0, 0.0, 0.0, 0.0, 0.0, 0.0, 0.0, 0.0, 0.0, 0.0, 0.0, 0.0, 0.0, 0.0, 0.0, 0.0, 0.0, 0.0, 0.0, 0.0, 0.0, 0.0, 0.0, 0.0, 0.0, 0.0, 0.0, 0.0, 0.0, 0.0, 0.0, 0.0, 0.0, 0.0, 0.0, 0.0, 0.0, 0.0, 0.0, 0.0, 0.0, 0.0, 0.0, 0.0, 0.0, 0.0, 0.0, 0.0, 0.0, 0.0, 0.0, 0.0, 0.0, 0.0, 0.0, 0.0, 0.0, 0.0, 0.0, 0.0, 0.0, 0.0, 0.0, 0.0, 0.0, 0.0, 0.0, 0.0, 0.0, 0.0, 0.0, 0.0, 0.0, 0.0, 0.0, 0.0, 0.0, 0.0, 0.0, 0.0, 0.0, 0.0, 0.0, 0.0, 0.0, 0.0, 0.0, 0.0, 0.0, 0.0, 0.0, 0.0, 0.0, 0.0, 0.0, 0.0, 0.0, 0.0, 0.0, 0.0, 0.0, 0.0, 0.0, 0.0, 0.0, 0.0, 0.0, 0.0, 0.0, 0.0, 0.0, 0.0, 0.0, 0.0, 0.0, 0.0, 0.0, 0.0, 0.0, 0.0, 0.0, 0.0, 0.0, 0.0, 0.0, 0.0, 0.0, 0.0, 0.0, 0.0, 0.0, 0.0, 0.0, 0.0, 0.0, 0.0, 0.0, 0.0, 0.0, 0.0, 0.0, 0.0, 0.0, 0.0, 0.0, 0.0, 0.0, 0.0, 0.0, 0.0, 0.0, 0.0, 0.0, 0.0, 0.0, 0.0, 0.0, 0.0, 0.0, 0.0, 0.0, 0.0, 0.0, 0.0, 0.0, 0.0, 0.0, 0.0, 0.0, 0.0, 0.0, 0.0, 0.0, 0.0, 0.0, 0.0, 0.0, 0.0, 0.0, 0.0, 0.0, 0.0, 0.0, 0.0, 0.0, 0.0, 0.0, 0.0, 0.0, 0.0, 0.0, 0.0, 0.0, 0.0, 0.0, 0.0, 0.0, 0.0, 0.0, 0.0, 0.0, 0.0, 0.0, 0.0, 0.0, 0.0, 0.0, 0.0, 0.0, 0.0, 0.0, 0.0, 0.0, 0.0, 0.0, 0.0, 0.0, 0.0, 0.0, 0.0, 0.0, 0.0, 0.0, 0.0, 0.0, 0.0, 0.0, 0.0, 0.0, 0.0, 0.0, 0.0, 0.0, 0.0, 0.0, 0.0, 0.0, 0.0, 0.0, 0.0, 0.0, 0.0, 0.0, 0.0, 0.0, 0.0, 0.0, 0.0, 0.0, 0.0, 0.0, 0.0, 0.0, 0.0, 0.0, 0.0, 0.0, 0.0, 0.0, 0.0, 0.0, 0.0, 0.0, 0.0, 0.0, 0.0, 0.0, 0.0, 0.0, 0.0, 0.0, 0.0, 0.0, 0.0, 0.0, 0.0, 0.0, 0.0, 0.0, 0.0, 0.0, 0.0, 0.0, 0.0, 0.0, 0.0, 0.0, 0.0, 0.0, 0.0, 0.0, 0.0, 0.0, 0.0, 0.0, 0.0, 0.0, 0.0, 0.0, 0.0, 0.0, 0.0, 0.0, 0.0, 0.0, 0.0, 0.0, 0.0, 0.0, 0.0, 0.0, 0.0, 0.0, 0.0, 0.0, 0.0, 0.0, 0.0, 0.0, 0.0, 0.0, 0.0, 0.0, 0.0, 0.0, 0.0, 0.0, 0.0, 0.0, 0.0, 0.0, 0.0, 0.0, 0.0, 0.0, 0.0, 0.0, 0.0, 0.0, 0.0, 0.0, 0.0, 0.0, 0.0, 0.0, 0.0, 0.0, 0.0, 0.0, 0.0, 0.0, 0.0, 0.0, 0.0, 0.0, 0.0, 0.0, 0.0, 0.0, 0.0, 0.0, 0.0, 0.0, 0.0, 0.0, 0.0, 0.0, 0.0, 0.0, 0.0, 0.0, 0.0, 0.0, 0.0, 0.0, 0.0, 0.0, 0.0, 0.0, 0.0, 0.0, 0.0, 0.0, 0.0, 0.0, 0.0, 0.0, 0.0, 0.0, 0.0, 0.0, 0.0, 0.0, 0.0, 0.0, 0.0, 0.0, 0.0, 0.0, 0.0, 0.0, 0.0, 0.0, 0.0, 0.0, 0.0, 0.0, 0.0, 0.0, 0.0, 0.0, 0.0, 0.0, 0.0, 0.0, 0.0, 0.0, 0.0, 0.0, 0.0, 0.0, 0.0, 0.0, 0.0, 0.0, 0.0, 0.0, 0.0, 0.0, 0.0, 0.0, 0.0, 0.0, 0.0, 0.0, 0.0, 0.0, 0.0, 0.0, 0.0, 0.0, 0.0, 0.0, 0.0, 0.0, 0.0, 0.0, 0.0, 0.0, 0.0, 0.0, 0.0, 0.0, 0.0, 0.0, 0.0, 0.0, 0.0, 0.0, 0.0, 0.0, 0.0, 0.0, 0.0, 0.0, 0.0, 0.0, 0.0, 0.0, 0.0, 0.0, 0.0, 0.0, 0.0, 0.0, 0.0, 0.0, 0.0, 0.0, 0.0, 0.0, 0.0, 0.0, 0.0, 0.0, 0.0, 0.0, 0.0, 0.0, 0.0, 0.0, 0.0, 0.0, 0.0, 0.0, 0.0, 0.0, 0.0, 0.0, 0.0, 0.0, 0.0, 0.0, 0.0, 0.0, 0.0, 0.0, 0.0, 0.0, 0.0, 0.0, 0.0, 0.0, 0.0, 0.0, 0.0, 0.0, 0.0, 0.0, 0.0, 0.0, 0.0, 0.0, 0.0, 0.0, 0.0, 0.0, 0.0, 0.0, 0.0, 0.0, 0.0, 0.0, 0.0, 0.0, 0.0, 0.0, 0.0, 0.0, 0.0, 0.0, 0.0, 0.0, 0.0, 0.0, 0.0, 0.0, 0.0, 0.0, 0.0, 0.0, 0.0, 0.0, 0.0, 0.0, 0.0, 0.0, 0.0, 0.0, 0.0, 0.0, 0.0, 0.0, 0.0, 0.0, 0.0, 0.0, 0.0, 0.0, 0.0, 0.0, 0.0, 0.0, 0.0, 0.0, 0.0, 0.0, 0.0, 0.0, 0.0, 0.0, 0.0, 0.0, 0.0, 0.0, 0.0, 0.0, 0.0, 0.0, 0.0, 0.0, 0.0, 0.0, 0.0, 0.0, 0.0, 0.0, 0.0, 0.0, 0.0, 0.0, 0.0, 0.0, 0.0, 0.0, 0.0, 0.0, 0.0, 0.0, 0.0, 0.0, 0.0, 0.0, 0.0, 0.0, 0.0, 0.0, 0.0, 0.0, 0.0, 0.0, 0.0, 0.0, 0.0, 0.0, 0.0, 0.0, 0.0, 0.0, 0.0, 0.0, 0.0, 0.0, 0.0, 0.0, 0.0, 0.0, 0.0, 0.0, 0.0, 0.0, 0.0, 0.0, 0.0, 0.0, 0.0, 0.0, 0.0, 0.0, 0.0, 0.0, 0.0, 0.0, 0.0, 0.0, 0.0, 0.0, 0.0, 0.0, 0.0, 0.0, 0.0, 0.0, 0.0, 0.0, 0.0, 0.0, 0.0, 0.0, 0.0, 0.0, 0.0, 0.0, 0.0, 0.0, 0.0, 0.0, 0.0, 0.0, 0.0, 0.0, 0.0, 0.0, 0.0, 0.0, 0.0, 0.0, 0.0, 0.0, 0.0, 0.0, 0.0, 0.0, 0.0, 0.0, 0.0, 0.0, 0.0, 0.0, 0.0, 0.0, 0.0, 0.0, 0.0, 0.0, 0.0, 0.0, 0.0, 0.0, 0.0, 0.0, 0.0, 0.0, 0.0, 0.0, 0.0, 0.0, 0.0, 0.0, 0.0, 0.0, 0.0, 0.0, 0.0, 0.0, 0.0, 0.0, 0.0, 0.0, 0.0, 0.0, 0.0, 0.0, 0.0, 0.0, 0.0, 0.0, 0.0, 0.0, 0.0, 0.0, 0.0, 0.0, 0.0, 0.0, 0.0, 0.0, 0.0, 0.0, 0.0, 0.0, 0.0, 0.0, 0.0, 0.0, 0.0, 0.0, 0.0, 0.0, 0.0, 0.0, 0.0, 0.0, 0.0, 0.0, 0.0, 0.0, 0.0, 0.0, 0.0, 0.0, 0.0, 0.0, 0.0, 0.0, 0.0, 0.0, 0.0, 0.0, 0.0, 0.0, 0.0, 0.0, 0.0, 0.0, 0.0, 0.0, 0.0, 0.0, 0.0, 0.0, 0.0, 0.0, 0.0, 0.0, 0.0, 0.0, 0.0, 0.0, 0.0, 0.0, 0.0, 0.0, 0.0, 0.0, 0.0, 0.0, 0.0, 0.0, 0.0, 0.0, 0.0, 0.0, 0.0, 0.0, 0.0, 0.0, 0.0, 0.0, 0.0, 0.0, 0.0, 0.0, 0.0, 0.0, 0.0, 0.0, 0.0, 0.0, 0.0, 0.0, 0.0, 0.0, 0.0, 0.0, 0.0, 0.0, 0.0, 0.0, 0.0, 0.0, 0.0, 0.0, 0.0, 0.0, 0.0, 0.0, 0.0, 0.0, 0.0, 0.0, 0.0, 0.0, 0.0, 0.0, 0.0, 0.0, 0.0, 0.0, 0.0, 0.0, 0.0, 0.0, 0.0, 0.0, 0.0, 0.0, 0.0, 0.0, 0.0, 0.0, 0.0, 0.0, 0.0, 0.0, 0.0, 0.0, 0.0, 0.0, 0.0, 0.0, 0.0, 0.0, 0.0, 0.0, 0.0, 0.0, 0.0, 0.0, 0.0, 0.0, 0.0, 0.0, 0.0, 0.0, 0.0, 0.0, 0.0, 0.0, 0.0, 0.0, 0.0, 0.0, 0.0, 0.0, 0.0, 0.0, 0.0, 0.0, 0.0, 0.0, 0.0, 0.0, 0.0, 0.0, 0.0, 0.0, 0.0, 0.0, 0.0, 0.0, 0.0, 0.0, 0.0, 0.0, 0.0, 0.0, 0.0, 0.0, 0.0, 0.0, 0.0, 0.0, 0.0, 0.0, 0.0, 0.0, 0.0, 0.0, 0.0, 0.0, 0.0, 0.0, 0.0, 0.0, 0.0, 0.0, 0.0, 0.0, 0.0, 0.0, 0.0, 0.0, 0.0, 0.0, 0.0, 0.0, 0.0, 0.0, 0.0, 0.0, 0.0, 0.0, 0.0, 0.0, 0.0, 0.0, 0.0, 0.0, 0.0, 0.0, 0.0, 0.0, 0.0, 0.0, 0.0, 0.0, 0.0, 0.0, 0.0, 0.0, 0.0, 0.0, 0.0, 0.0, 0.0, 0.0, 0.0, 0.0, 0.0, 0.0, 0.0, 0.0])
me_circle.use_remesh_fix_poles = True
me_circle.use_remesh_preserve_attributes = False
me_circle.use_mirror_vertex_groups = False
me_circle.update()
me_plane_004 = bpy.data.meshes.new('Plane.004')
me_plane_004.from_pydata([(-0.8819, 6.144, -0.3194), (4.451, 6.144, -0.3194), (4.451, 4.144, -0.3194), (-1.192, 6.144, -1.223), (-0.3867, 6.144, -0.3194), (-0.3867, 4.144, -0.3194), (-0.3867, 2.572, -0.3194), (-0.9527, -0.9527, 0.0), (-1.02, -0.9527, -0.04303), (-0.9812, -1.0, -0.05091), (-0.9919, -0.9527, -0.0126), (-1.007, -0.9862, -0.04336), (-0.9665, -0.9862, -0.01491), (-0.9646, -0.9527, -0.03949), (-0.9824, -0.9527, -0.05602), (-0.9714, -0.9558, -0.05949), (4.451, -0.9527, 0.0), (4.451, -1.0, -0.0504), (4.451, -0.9862, -0.01476), (-1.02, 0.9527, -0.04303), (-0.9527, 1.0, 0.0), (-0.9813, 1.0, -0.05051), (-0.9919, 0.9764, -0.0126), (-0.9807, 1.0, -0.01479), (-1.007, 0.9862, -0.04316), (-0.9889, 0.9651, -0.05213), (-0.9396, 1.0, -0.02039), (-0.9337, 1.0, -0.06702), (4.451, 1.0, -0.04725), (4.451, 0.9527, 0.0), (4.451, 0.9862, -0.01384), (-1.458, -1.0, -1.103), (-1.493, -0.9527, -1.087), (-1.483, -0.9862, -1.092), (-1.493, 0.9527, -1.087), (-1.458, 1.0, -1.103), (-1.483, 0.9862, -1.091), (-0.3867, -0.9527, 0.0), (-0.3867, -1.0, -0.05052), (-0.3867, -0.9862, -0.0148), (-0.3867, 1.0, -0.04725), (-0.434, 0.9527, 1.64e-09), (-0.4006, 0.9862, -0.01384), (-0.9527, 6.097, 4.042e-08), (-0.9812, 6.144, -0.05091), (-1.02, 6.097, -0.04303), (-0.9665, 6.13, -0.01491), (-1.007, 6.13, -0.04336), (-0.9919, 6.097, -0.0126), (-0.9646, 6.097, -0.03949), (-0.9714, 6.1, -0.05949), (-0.9824, 6.097, -0.05602), (4.451, 6.144, -0.0504), (4.451, 6.097, 4.042e-08), (4.451, 6.13, -0.01476), (-1.02, 4.191, -0.04303), (-0.9813, 4.144, -0.05051), (-0.9527, 4.144, -4.242e-08), (-1.007, 4.158, -0.04316), (-0.9807, 4.144, -0.01479), (-0.9919, 4.168, -0.0126), (-0.9889, 4.179, -0.05213), (-0.9337, 4.144, -0.06702), (-0.9396, 4.144, -0.0204), (4.451, 4.191, -4.042e-08), (4.451, 4.144, -0.04725), (4.451, 4.158, -0.01384), (-1.493, 6.097, -1.087), (-1.458, 6.144, -1.103), (-1.483, 6.13, -1.092), (-1.458, 4.144, -1.103), (-1.493, 4.191, -1.087), (-1.483, 4.158, -1.091), (-0.3867, 6.144, -0.05052), (-0.3867, 6.097, 4.042e-08), (-0.3867, 6.13, -0.0148), (-0.434, 4.191, -4.042e-08), (-0.3867, 4.144, -0.04725), (-0.4006, 4.158, -0.01384), (-0.9527, 2.572, -5.456e-08), (-0.9814, 2.572, -0.05027), (-0.9807, 2.572, -0.01472), (-0.3867, 2.572, -0.04725), (-0.434, 2.572, -5.456e-08), (-0.4006, 2.572, -0.01384), (-0.8819, -0.9527, -0.3194), (-0.901, -1.0, -0.2677), (-0.8875, -0.9862, -0.3043), (4.451, -1.0, -0.2683), (4.451, -0.9527, -0.3194), (4.451, -0.9862, -0.3045), (-0.901, 1.0, -0.2678), (-0.8558, 0.9527, -0.3122), (-0.8798, 0.9862, -0.3022), (4.451, 0.9527, -0.3194), (4.451, 1.0, -0.2722), (4.451, 0.9862, -0.3056), (-1.192, -0.9527, -1.223), (-1.225, -1.0, -1.208), (-1.202, -0.9862, -1.219), (-1.225, 1.0, -1.209), (-1.192, 0.9527, -1.223), (-1.202, 0.9862, -1.219), (-0.3867, -1.0, -0.2682), (-0.3867, -0.9527, -0.3194), (-0.3867, -0.9862, -0.3044), (-0.3867, 1.0, -0.2722), (-0.3867, 0.9527, -0.3194), (-0.434, 1.0, -0.3194), (-0.3867, 1.047, -0.3194), (-0.3867, 0.9862, -0.3056), (-0.8558, 4.191, -0.3122), (-0.901, 4.144, -0.2678), (-0.8798, 4.158, -0.3022), (-1.192, 4.191, -1.223), (-1.225, 4.144, -1.209), (-1.202, 4.158, -1.219), (-0.9009, 2.572, -0.2681), (-0.8346, 2.572, -0.3194), (-0.8736, 2.572, -0.3044)], [], [(28, 30, 29, 16, 18, 17, 88, 90, 89, 94, 96, 95), (9, 31, 98, 86), (38, 9, 86, 103), (21, 80, 117, 91), (52, 54, 53, 64, 66, 65, 2, 1), (44, 73, 4, 0), (45, 67, 71, 55), (80, 56, 112, 117), (92, 118, 6, 109, 108), (104, 107, 94, 89), (85, 97, 101, 92), (0, 4, 5, 111), (4, 1, 2, 5), (111, 5, 6, 118), (0, 111, 114, 3), (37, 16, 29, 41), (20, 41, 83, 79), (82, 40, 106, 109, 6), (40, 28, 95, 106), (17, 38, 103, 88), (8, 19, 34, 32), (31, 33, 32, 34, 36, 35, 100, 102, 101, 97, 99, 98), (43, 57, 76, 74), (35, 21, 91, 100), (74, 76, 64, 53), (57, 79, 83, 76), (77, 82, 6, 5), (65, 77, 5, 2), (73, 52, 1, 4), (68, 44, 0, 3), (70, 72, 71, 67, 69, 68, 3, 114, 116, 115), (85, 92, 108, 107, 104), (56, 70, 115, 112), (13, 7, 10, 8, 14), (14, 8, 11, 9, 15), (15, 9, 12, 7, 13), (13, 14, 15), (25, 19, 22, 20, 26), (26, 20, 23, 21, 27), (27, 21, 24, 19, 25), (25, 26, 27), (49, 43, 46, 44, 50), (50, 44, 47, 45, 51), (51, 45, 48, 43, 49), (49, 50, 51), (61, 55, 58, 56, 62), (62, 56, 59, 57, 63), (63, 57, 60, 55, 61), (61, 62, 63), (106, 110, 107, 108, 109), (19, 8, 10, 22), (22, 10, 7, 20), (38, 17, 18, 39), (39, 18, 16, 37), (21, 35, 36, 24), (24, 36, 34, 19), (31, 9, 11, 33), (33, 11, 8, 32), (9, 38, 39, 12), (12, 39, 37, 7), (28, 40, 42, 30), (30, 42, 41, 29), (40, 82, 84, 42), (42, 84, 83, 41), (80, 21, 23, 81), (81, 23, 20, 79), (57, 43, 48, 60), (60, 48, 45, 55), (74, 53, 54, 75), (75, 54, 52, 73), (55, 71, 72, 58), (58, 72, 70, 56), (67, 45, 47, 69), (69, 47, 44, 68), (43, 74, 75, 46), (46, 75, 73, 44), (64, 76, 78, 66), (66, 78, 77, 65), (76, 83, 84, 78), (78, 84, 82, 77), (79, 57, 59, 81), (81, 59, 56, 80), (104, 89, 90, 105), (105, 90, 88, 103), (92, 101, 102, 93), (93, 102, 100, 91), (97, 85, 87, 99), (99, 87, 86, 98), (85, 104, 105, 87), (87, 105, 103, 86), (94, 107, 110, 96), (96, 110, 106, 95), (118, 92, 93, 119), (119, 93, 91, 117), (112, 115, 116, 113), (113, 116, 114, 111), (117, 112, 113, 119), (119, 113, 111, 118), (7, 37, 41, 20)])
_uv = me_plane_004.uv_layers.new(name='UVMap')
_uv.uv.foreach_set('vector', [1.0, 1.0, 1.0, 0.9977, 1.0, 0.9764, 1.0, 0.02363, 1.0, 0.002307, 1.0, 0.0, 1.0, 0.0, 1.0, 0.002307, 1.0, 0.02363, 1.0, 0.9764, 1.0, 0.9977, 1.0, 1.0, 0.0, 0.0, 0.0, 0.0, 0.0, 0.0, 0.0, 0.0, 0.1125, 0.0, 0.0, 0.0, 0.0, 0.0, 0.1125, 0.0, 0.0, 1.0, 0.0, 1.0, 0.0, 1.0, 0.0, 1.0, 1.0, 0.0, 1.0, 0.002306, 1.0, 0.02363, 1.0, 0.9764, 1.0, 0.9977, 1.0, 1.0, 1.0, 1.0, 1.0, 0.0, 0.0, 0.0, 0.1125, 0.0, 0.1125, 0.0, 0.0, 0.0, 0.0, 0.02363, 0.0, 0.02363, 0.0, 0.9764, 0.0, 0.9764, 0.0, 1.0, 0.0, 1.0, 0.0, 1.0, 0.0, 1.0, 0.005935, 1.0, 0.01074, 1.0, 0.1125, 1.0, 0.1125, 1.0, 0.1018, 1.0, 0.1125, 0.02363, 0.1125, 0.9764, 1.0, 0.9764, 1.0, 0.02363, 0.0, 0.02363, 0.0, 0.02363, 0.0, 0.9764, 0.0, 0.9764, 0.0, 0.0, 0.1125, 0.0, 0.1125, 1.0, 0.005935, 0.9764, 0.1125, 0.0, 1.0, 0.0, 1.0, 1.0, 0.1125, 1.0, 0.005935, 1.0, 0.1125, 1.0, 0.1125, 1.0, 0.01074, 1.0, 0.0, 0.0, 0.0, 0.9764, 0.0, 0.9764, 0.0, 0.0, 0.1125, 0.02363, 1.0, 0.02363, 1.0, 0.9764, 0.1038, 0.9764, 0.008669, 1.0, 0.1038, 1.0, 0.1038, 1.0, 0.008669, 1.0, 0.1125, 1.0, 0.1125, 1.0, 0.1125, 1.0, 0.1125, 1.0, 0.1125, 1.0, 0.1125, 1.0, 1.0, 1.0, 1.0, 1.0, 0.1125, 1.0, 1.0, 0.0, 0.1125, 0.0, 0.1125, 0.0, 1.0, 0.0, 0.0, 0.02363, 0.0, 0.9764, 0.0, 0.9764, 0.0, 0.02363, 0.0, 0.0, 0.0, 0.002307, 0.0, 0.02363, 0.0, 0.9764, 0.0, 0.9977, 0.0, 1.0, 0.0, 1.0, 0.0, 0.9977, 0.0, 0.9764, 0.0, 0.02363, 0.0, 0.002307, 0.0, 0.0, 0.008669, 0.02363, 0.008669, 1.0, 0.1038, 0.9764, 0.1125, 0.02363, 0.0, 1.0, 0.0, 1.0, 0.0, 1.0, 0.0, 1.0, 0.1125, 0.02363, 0.1038, 0.9764, 1.0, 0.9764, 1.0, 0.02363, 0.008669, 1.0, 0.008669, 1.0, 0.1038, 1.0, 0.1038, 1.0, 0.1125, 1.0, 0.1125, 1.0, 0.1125, 1.0, 0.1125, 1.0, 1.0, 1.0, 0.1125, 1.0, 0.1125, 1.0, 1.0, 1.0, 0.1125, 0.0, 1.0, 0.0, 1.0, 0.0, 0.1125, 0.0, 0.0, 0.0, 0.0, 0.0, 0.0, 0.0, 0.0, 0.0, 0.0, 1.0, 0.0, 0.9977, 0.0, 0.9764, 0.0, 0.02363, 0.0, 0.002307, 0.0, 0.0, 0.0, 0.0, 0.0, 0.9764, 0.0, 0.9977, 0.0, 1.0, 0.0, 0.02363, 0.005935, 0.9764, 0.1018, 1.0, 0.1125, 0.9764, 0.1125, 0.02363, 0.0, 1.0, 0.0, 1.0, 0.0, 1.0, 0.0, 1.0, 0.0, 0.0, 0.0, 0.0, 0.0, 0.0, 0.0, 0.0, 0.0, 0.0, 0.0, 0.0, 0.0, 0.0, 0.0, 0.0, 0.0, 0.0, 0.0, 0.0, 0.0, 0.0, 0.0, 0.0, 0.0, 0.0, 0.0, 0.0, 0.0, 0.0, 0.0, 0.0, 0.0, 0.0, 0.0, 0.0, 0.0, 0.0, 0.0, 0.0, 0.0, 0.0, 0.0, 0.0, 0.0, 0.0, 0.0, 0.0, 0.0, 0.0, 0.0, 0.0, 0.0, 0.0, 0.0, 0.0, 0.0, 0.0, 0.0, 0.0, 0.0, 0.0, 0.0, 0.0, 0.0, 0.0, 0.0, 0.0, 0.0, 0.0, 0.0, 0.0, 0.0, 0.0, 0.0, 0.0, 0.0, 0.0, 0.0, 0.0, 0.0, 0.0, 0.0, 0.0, 0.0, 0.0, 0.0, 0.0, 0.0, 0.0, 0.0, 0.0, 0.0, 0.0, 0.0, 0.0, 0.0, 0.0, 0.0, 0.0, 0.0, 0.0, 0.0, 0.0, 0.0, 0.0, 0.0, 0.0, 0.0, 0.0, 0.0, 0.0, 0.0, 0.0, 0.0, 0.0, 0.0, 0.0, 0.0, 0.0, 0.0, 0.0, 0.0, 0.0, 0.0, 0.0, 0.0, 0.0, 0.0, 0.0, 0.0, 0.0, 0.0, 0.0, 0.0, 0.0, 0.0, 0.0, 0.0, 0.0, 0.0, 0.0, 0.0, 0.0, 0.1125, 1.0, 0.1125, 1.0, 0.1125, 1.0, 0.1018, 1.0, 0.1125, 1.0, 0.0, 0.9764, 0.0, 0.02363, 0.0, 0.02363, 0.0, 0.9882, 0.0, 0.9882, 0.0, 0.02363, 0.008669, 0.02363, 0.008669, 1.0, 0.1125, 0.0, 1.0, 0.0, 1.0, 0.002307, 0.1125, 0.0, 0.1125, 0.0, 1.0, 0.002307, 1.0, 0.02363, 0.1125, 0.02363, 0.0, 1.0, 0.0, 1.0, 0.0, 0.9977, 0.0, 1.0, 0.0, 1.0, 0.0, 0.9977, 0.0, 0.9764, 0.0, 0.9764, 0.0, 0.0, 0.0, 0.0, 0.0, 0.0, 0.0, 0.002307, 0.0, 0.002307, 0.0, 0.0, 0.0, 0.02363, 0.0, 0.02363, 0.0, 0.0, 0.1125, 0.0, 0.1125, 0.0, 0.006141, 0.0, 0.006141, 0.0, 0.1125, 0.0, 0.1125, 0.02363, 0.008669, 0.02363, 1.0, 1.0, 0.1125, 1.0, 0.1125, 1.0, 1.0, 0.9977, 1.0, 0.9977, 0.1125, 1.0, 0.1038, 0.9764, 1.0, 0.9764, 0.1125, 1.0, 0.1125, 1.0, 0.1125, 1.0, 0.1125, 1.0, 0.1125, 1.0, 0.1125, 1.0, 0.1038, 1.0, 0.1038, 1.0, 0.0, 1.0, 0.0, 1.0, 0.0, 1.0, 0.0, 1.0, 0.0, 1.0, 0.0, 1.0, 0.008669, 1.0, 0.008669, 1.0, 0.008669, 1.0, 0.008669, 0.02363, 0.0, 0.02363, 0.0, 0.9882, 0.0, 0.9882, 0.0, 0.02363, 0.0, 0.02363, 0.0, 0.9764, 0.1125, 0.02363, 1.0, 0.02363, 1.0, 0.002306, 0.1125, 0.0, 0.1125, 0.0, 1.0, 0.002306, 1.0, 0.0, 0.1125, 0.0, 0.0, 0.9764, 0.0, 0.9764, 0.0, 0.9977, 0.0, 1.0, 0.0, 1.0, 0.0, 0.9977, 0.0, 1.0, 0.0, 1.0, 0.0, 0.02363, 0.0, 0.02363, 0.0, 0.0, 0.0, 0.002307, 0.0, 0.002307, 0.0, 0.0, 0.0, 0.0, 0.0, 0.0, 0.008669, 0.02363, 0.1125, 0.02363, 0.1125, 0.0, 0.006141, 0.0, 0.006141, 0.0, 0.1125, 0.0, 0.1125, 0.0, 0.0, 0.0, 1.0, 0.9764, 0.1038, 0.9764, 0.1125, 1.0, 1.0, 0.9977, 1.0, 0.9977, 0.1125, 1.0, 0.1125, 1.0, 1.0, 1.0, 0.1038, 1.0, 0.1038, 1.0, 0.1125, 1.0, 0.1125, 1.0, 0.1125, 1.0, 0.1125, 1.0, 0.1125, 1.0, 0.1125, 1.0, 0.008669, 1.0, 0.008669, 1.0, 0.0, 1.0, 0.0, 1.0, 0.0, 1.0, 0.0, 1.0, 0.0, 1.0, 0.0, 1.0, 0.1125, 0.02363, 1.0, 0.02363, 1.0, 0.002307, 0.1125, 0.0, 0.1125, 0.0, 1.0, 0.002307, 1.0, 0.0, 0.1125, 0.0, 0.0, 0.9764, 0.0, 0.9764, 0.0, 0.9977, 0.0, 1.0, 0.0, 1.0, 0.0, 0.9977, 0.0, 1.0, 0.0, 1.0, 0.0, 0.02363, 0.0, 0.02363, 0.0, 0.0, 0.0, 0.002307, 0.0, 0.002307, 0.0, 0.0, 0.0, 0.0, 0.0, 0.0, 0.0, 0.02363, 0.1125, 0.02363, 0.1125, 0.0, 0.0, 0.0, 0.0, 0.0, 0.1125, 0.0, 0.1125, 0.0, 0.0, 0.0, 1.0, 0.9764, 0.1125, 0.9764, 0.1125, 1.0, 1.0, 0.9977, 1.0, 0.9977, 0.1125, 1.0, 0.1125, 1.0, 1.0, 1.0, 0.01074, 1.0, 0.005935, 1.0, 0.0, 1.0, 0.0, 1.0, 0.0, 1.0, 0.0, 1.0, 0.0, 1.0, 0.0, 1.0, 0.0, 1.0, 0.0, 1.0, 0.0, 0.9977, 0.0, 1.0, 0.0, 1.0, 0.0, 0.9977, 0.0, 0.9764, 0.0, 0.9764, 0.0, 1.0, 0.0, 1.0, 0.0, 1.0, 0.0, 1.0, 0.0, 1.0, 0.0, 1.0, 0.005935, 1.0, 0.01074, 1.0, 0.008669, 0.02363, 0.1125, 0.02363, 0.1038, 0.9764, 0.008669, 1.0])
me_plane_004.use_remesh_fix_poles = True
me_plane_004.use_remesh_preserve_attributes = False
me_plane_004.use_mirror_vertex_groups = False
me_plane_004.update()

# ---- objects
ob_light = bpy.data.objects.new('Light', light_light)
ob_camera = bpy.data.objects.new('Camera', cam_camera)
ob_empty = bpy.data.objects.new('Empty', None)
ob_plane = bpy.data.objects.new('Plane', me_plane)
ob_plane_002 = bpy.data.objects.new('Plane.002', me_plane_002)
ob_empty_001 = bpy.data.objects.new('Empty.001', None)
ob_circle = bpy.data.objects.new('Circle', me_circle)
ob_plane_001 = bpy.data.objects.new('Plane.001', me_plane_004)

# ---- transforms, parenting, visibility, modifiers, constraints
ob_light.location = (4.076, 1.005, 5.904)
ob_light.rotation_euler = (0.6503, 0.05522, 1.866)
ob_light.lock_rotations_4d = False
ob_light.empty_display_type = 'ARROWS'
ob_light.color = (0.0, 0.0, 0.0, 0.0)
ob_light.lineart.crease_threshold = 0.0
ob_camera.location = (7.359, -6.926, 4.958)
ob_camera.rotation_euler = (1.109, 0.0, 0.8149)
ob_camera.lock_rotations_4d = False
ob_camera.empty_display_type = 'ARROWS'
ob_camera.color = (0.0, 0.0, 0.0, 0.0)
ob_camera.display_type = 'WIRE'
ob_camera.lineart.crease_threshold = 0.0
ob_empty.location = (-0.3776, 5.0, 0.4855)
ob_empty.rotation_euler = (1.571, -0.0, 0.0)
ob_empty.scale = (0.8404, 0.8404, 0.8404)
ob_empty.empty_display_type = 'IMAGE'
ob_empty.empty_display_size = 5.0
ob_empty.lineart.crease_threshold = 0.0
ob_plane.location = (0.0, 0.0, 0.0)
ob_plane.rotation_euler = (1.571, 2.22e-16, 2.22e-16)
ob_plane.scale = (1.0, 1.4, 1.0)
ob_plane.lineart.crease_threshold = 0.0
_m = ob_plane.modifiers.new('Mirror', 'MIRROR')
_m.use_axis = (False, False, True)
_m.use_clip = True
_m = ob_plane.modifiers.new('Auto Smooth', 'NODES')
_m.node_group = ng_auto_smooth
_gi = [s.identifier for s in ng_auto_smooth.interface.items_tree if s.item_type == 'SOCKET' and s.in_out == 'INPUT']
_m[_gi[1]] = 0.5236  # Angle
ob_plane_002.location = (0.1529, -5.689, 1.868e-07)
ob_plane_002.rotation_euler = (-1.571, -2.22e-16, 2.22e-16)
ob_plane_002.scale = (0.5208, 0.4928, 0.9077)
ob_plane_002.lineart.crease_threshold = 0.0
ob_empty_001.location = (-2.672, -3.249, 1.202)
ob_empty_001.rotation_euler = (-1.571, 3.142, 1.152e-14)
ob_empty_001.scale = (-1.0, 1.0, 1.0)
ob_empty_001.empty_display_type = 'IMAGE'
ob_empty_001.empty_display_size = 5.0
ob_empty_001.lineart.crease_threshold = 0.0
ob_circle.location = (-0.605, -0.1949, 1.372)
ob_circle.rotation_euler = (3.273e-08, -0.6366, -9.933e-08)
ob_circle.scale = (0.1305, 0.1305, 0.1305)
ob_circle.lineart.crease_threshold = 0.0
_m = ob_circle.modifiers.new('Auto Smooth', 'NODES')
_m.node_group = ng_auto_smooth
_gi = [s.identifier for s in ng_auto_smooth.interface.items_tree if s.item_type == 'SOCKET' and s.in_out == 'INPUT']
_m[_gi[1]] = 0.5236  # Angle
ob_plane_001.location = (0.04843, -0.2532, 1.81)
ob_plane_001.scale = (0.2028, 0.09843, 0.2028)
ob_plane_001.lineart.crease_threshold = 0.0

# ---- collection membership
col_collection.objects.link(ob_light)
col_collection.objects.link(ob_camera)
col_collection.objects.link(ob_empty)
col_collection.objects.link(ob_plane)
col_collection.objects.link(ob_plane_002)
col_collection.objects.link(ob_empty_001)
col_collection.objects.link(ob_circle)
col_collection.objects.link(ob_plane_001)

# ---- scene / render settings (as saved in the file)
scene.camera = ob_camera
scene.frame_start = 1; scene.frame_end = 250; scene.frame_set(1)
scene.render.engine = 'BLENDER_EEVEE_NEXT'
scene.cycles.use_denoising = False
scene.cycles.samples = 128
scene.cycles.sampling_pattern = 'TABULATED_SOBOL'
scene.cycles.use_adaptive_sampling = False
scene.cycles.use_light_tree = False
scene.view_settings.view_transform = 'Filmic'
bpy.context.view_layer.update()
